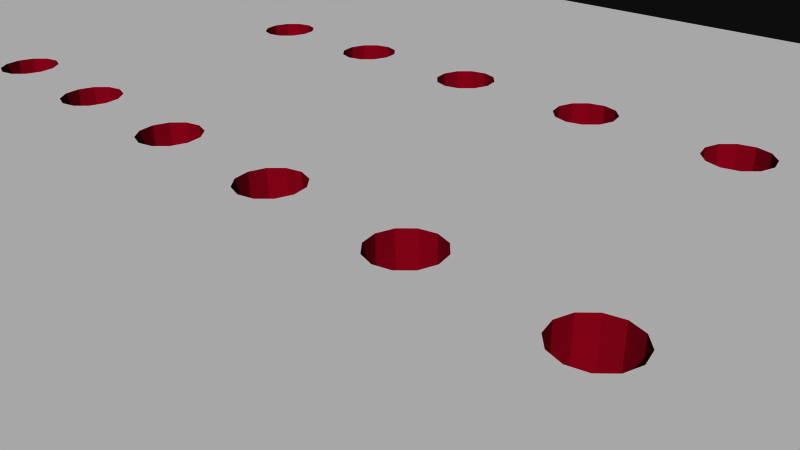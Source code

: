# Source: 9540.blend  (saved by Blender 2.72.0; exported with 4.5.12 LTS)
import bpy
from mathutils import Matrix  # noqa: F401  (used for matrix-valued properties, if any)

bpy.ops.wm.read_factory_settings(use_empty=True)
scene = bpy.context.scene
scene.name = 'Scene'

# ---- collections
col_collection_1 = bpy.data.collections.new('Collection 1'); scene.collection.children.link(col_collection_1)

# ---- materials (node trees are filled in below, after node groups)
mat_board = bpy.data.materials.new('board')
mat_board.alpha_threshold = 0.0
mat_board.use_transparent_shadow = False
mat_board.diffuse_color = (0.5961, 0.01569, 0.1098, 1.0)
mat_board.specular_color = (0.5961, 0.01569, 0.1098)
mat_board.roughness = 0.5
mat_tsilk = bpy.data.materials.new('tsilk')
mat_tsilk.alpha_threshold = 0.0
mat_tsilk.use_transparent_shadow = False
mat_tsilk.diffuse_color = (1.0, 1.0, 1.0, 1.0)
mat_tsilk.specular_color = (0.5961, 0.01569, 0.1098)
mat_tsilk.roughness = 0.5
mat_bsilk = bpy.data.materials.new('bsilk')
mat_bsilk.alpha_threshold = 0.0
mat_bsilk.use_transparent_shadow = False
mat_bsilk.diffuse_color = (1.0, 1.0, 1.0, 1.0)
mat_bsilk.specular_color = (0.5961, 0.01569, 0.1098)
mat_bsilk.roughness = 0.5

# ---- material node trees

# ---- world
world_world = bpy.data.worlds.new('World'); scene.world = world_world
world_world.color = (0.05088, 0.05088, 0.05088)
world_world.use_sun_shadow = False
world_world.sun_shadow_jitter_overblur = 0.0
world_world.cycles.sampling_method = 'MANUAL'
world_world.cycles.sample_map_resolution = 256

# ---- cameras
cam_camera = bpy.data.cameras.new('Camera')
cam_camera.clip_end = 100.0
cam_camera.lens = 35.0
cam_camera.sensor_width = 32.0
cam_camera.sensor_height = 18.0
cam_camera.ortho_scale = 7.314
cam_camera.dof.focus_distance = 0.0
cam_camera.dof.aperture_fstop = 128.0

# ---- meshes
me_l298breakout11 = bpy.data.meshes.new('L298Breakout11')
me_l298breakout11.from_pydata([(-20.32, 10.8, 0.8), (-20.32, -10.8, -0.8), (-20.32, -10.8, 0.8), (-20.32, 10.8, -0.8), (20.32, 10.8, -0.8), (20.32, 10.8, 0.8), (20.32, -10.8, 0.8), (20.32, -10.8, -0.8), (-17.78, 6.604, -0.8), (-18.29, -9.525, -0.8), (-18.61, 6.825, -0.8), (-18.22, -9.271, -0.8), (-18.03, -9.085, -0.8), (-17.78, -9.017, -0.8), (-16.95, 6.825, -0.8), (-17.53, -9.085, -0.8), (-17.34, -9.271, -0.8), (-17.27, -9.525, -0.8), (17.78, 6.604, -0.8), (17.27, -9.525, -0.8), (16.95, 6.825, -0.8), (17.34, -9.271, -0.8), (17.53, -9.085, -0.8), (17.78, -9.017, -0.8), (18.61, 6.825, -0.8), (18.03, -9.085, -0.8), (18.22, -9.271, -0.8), (18.29, -9.525, -0.8), (-19.43, 8.255, -0.8), (-19.21, 9.08, -0.8), (-18.61, 9.685, -0.8), (-17.78, 9.906, -0.8), (-16.95, 9.685, -0.8), (-16.35, 9.08, -0.8), (-16.13, 8.255, -0.8), (-7.62, 4.953, -0.8), (-7.874, 4.885, -0.8), (-8.06, 4.699, -0.8), (-15.68, -9.271, -0.8), (-15.75, -9.525, -0.8), (-15.49, -9.085, -0.8), (-15.24, -9.017, -0.8), (-14.99, -9.085, -0.8), (-14.8, -9.271, -0.8), (-14.73, -9.525, -0.8), (-13.14, -9.271, -0.8), (-13.21, -9.525, -0.8), (-12.95, -9.085, -0.8), (-12.7, -9.017, -0.8), (-12.45, -9.085, -0.8), (-12.26, -9.271, -0.8), (-12.19, -9.525, -0.8), (-8.128, 4.445, -0.8), (-9.398, -0.635, -0.8), (-10.67, -9.525, -0.8), (-10.6, -9.271, -0.8), (-10.41, -9.085, -0.8), (-10.16, -9.017, -0.8), (-9.906, -9.085, -0.8), (-9.72, -9.271, -0.8), (-9.652, -9.525, -0.8), (-9.33, -0.381, -0.8), (-9.144, -0.1951, -0.8), (-8.89, -0.127, -0.8), (-8.636, -0.1951, -0.8), (-8.45, -0.381, -0.8), (-8.382, -0.635, -0.8), (-7.366, 4.885, -0.8), (-7.18, 4.699, -0.8), (-5.08, 4.953, -0.8), (-7.112, 4.445, -0.8), (-5.334, 4.885, -0.8), (-5.52, 4.699, -0.8), (-5.588, 4.445, -0.8), (-6.858, -0.635, -0.8), (-7.112, -9.525, -0.8), (-6.79, -0.381, -0.8), (-6.604, -0.1951, -0.8), (-6.35, -0.127, -0.8), (-6.096, -0.1951, -0.8), (-5.91, -0.381, -0.8), (-5.842, -0.635, -0.8), (-4.826, 4.885, -0.8), (-4.64, 4.699, -0.8), (-4.572, 4.445, -0.8), (-2.54, 4.953, -0.8), (-2.794, 4.885, -0.8), (-2.98, 4.699, -0.8), (-3.048, 4.445, -0.8), (-4.318, -0.635, -0.8), (-4.572, -9.525, -0.8), (-4.25, -0.381, -0.8), (-4.064, -0.1951, -0.8), (-3.81, -0.127, -0.8), (-3.556, -0.1951, -0.8), (-3.37, -0.381, -0.8), (-3.302, -0.635, -0.8), (-2.286, 4.885, -0.8), (-2.1, 4.699, -0.8), (-2.032, 4.445, -0.8), (-0.254, 4.885, -0.8), (-0.4399, 4.699, -0.8), (-0.508, 4.445, -0.8), (-1.778, -0.635, -0.8), (-2.032, -9.525, -0.8), (-1.71, -0.381, -0.8), (-1.524, -0.1951, -0.8), (-1.27, -0.127, -0.8), (-1.016, -0.1951, -0.8), (-0.8301, -0.381, -0.8), (-0.762, -0.635, -0.8), (0.0, 4.953, -0.8), (0.254, 4.885, -0.8), (0.4399, 4.699, -0.8), (0.508, 4.445, -0.8), (2.286, 4.885, -0.8), (2.1, 4.699, -0.8), (2.032, 4.445, -0.8), (0.762, -0.635, -0.8), (0.508, -9.525, -0.8), (0.8301, -0.381, -0.8), (1.016, -0.1951, -0.8), (1.27, -0.127, -0.8), (1.524, -0.1951, -0.8), (1.71, -0.381, -0.8), (1.778, -0.635, -0.8), (2.54, 4.953, -0.8), (16.95, 9.685, -0.8), (2.794, 4.885, -0.8), (2.98, 4.699, -0.8), (3.048, 4.445, -0.8), (4.826, 4.885, -0.8), (4.64, 4.699, -0.8), (4.572, 4.445, -0.8), (3.302, -0.635, -0.8), (3.048, -9.525, -0.8), (3.37, -0.381, -0.8), (3.556, -0.1951, -0.8), (3.81, -0.127, -0.8), (4.064, -0.1951, -0.8), (4.25, -0.381, -0.8), (4.318, -0.635, -0.8), (5.08, 4.953, -0.8), (5.334, 4.885, -0.8), (5.52, 4.699, -0.8), (5.588, 4.445, -0.8), (7.366, 4.885, -0.8), (7.18, 4.699, -0.8), (7.112, 4.445, -0.8), (5.842, -0.635, -0.8), (5.588, -9.525, -0.8), (5.91, -0.381, -0.8), (6.096, -0.1951, -0.8), (6.35, -0.127, -0.8), (6.604, -0.1951, -0.8), (6.79, -0.381, -0.8), (6.858, -0.635, -0.8), (7.62, 4.953, -0.8), (7.874, 4.885, -0.8), (8.06, 4.699, -0.8), (8.128, 4.445, -0.8), (16.35, 9.08, -0.8), (8.45, -0.381, -0.8), (8.382, -0.635, -0.8), (8.128, -9.525, -0.8), (8.636, -0.1951, -0.8), (8.89, -0.127, -0.8), (9.144, -0.1951, -0.8), (9.33, -0.381, -0.8), (9.398, -0.635, -0.8), (9.72, -9.271, -0.8), (9.652, -9.525, -0.8), (9.906, -9.085, -0.8), (10.16, -9.017, -0.8), (10.41, -9.085, -0.8), (10.6, -9.271, -0.8), (10.67, -9.525, -0.8), (16.13, 8.255, -0.8), (12.19, -9.525, -0.8), (12.26, -9.271, -0.8), (12.45, -9.085, -0.8), (12.7, -9.017, -0.8), (12.95, -9.085, -0.8), (13.14, -9.271, -0.8), (13.21, -9.525, -0.8), (14.73, -9.525, -0.8), (14.8, -9.271, -0.8), (14.99, -9.085, -0.8), (15.24, -9.017, -0.8), (15.49, -9.085, -0.8), (15.68, -9.271, -0.8), (15.75, -9.525, -0.8), (17.78, 9.906, -0.8), (18.61, 9.685, -0.8), (19.21, 9.08, -0.8), (19.43, 8.255, -0.8), (-17.78, -10.03, -0.8), (-18.03, -9.965, -0.8), (-18.22, -9.779, -0.8), (-19.21, 7.43, -0.8), (-15.24, -10.03, -0.8), (-17.53, -9.965, -0.8), (-17.34, -9.779, -0.8), (-15.49, -9.965, -0.8), (-15.68, -9.779, -0.8), (-16.35, 7.43, -0.8), (-12.7, -10.03, -0.8), (-14.99, -9.965, -0.8), (-14.8, -9.779, -0.8), (-12.95, -9.965, -0.8), (-13.14, -9.779, -0.8), (-10.16, -10.03, -0.8), (-12.45, -9.965, -0.8), (-12.26, -9.779, -0.8), (-10.41, -9.965, -0.8), (-10.6, -9.779, -0.8), (-7.62, -10.03, -0.8), (-9.906, -9.965, -0.8), (-9.72, -9.779, -0.8), (-7.874, -9.965, -0.8), (-8.06, -9.779, -0.8), (-8.128, -9.525, -0.8), (-9.33, -0.889, -0.8), (-9.144, -1.075, -0.8), (-8.89, -1.143, -0.8), (-8.636, -1.075, -0.8), (-8.45, -0.889, -0.8), (-7.366, -9.965, -0.8), (-5.08, -10.03, -0.8), (-7.18, -9.779, -0.8), (-5.334, -9.965, -0.8), (-5.52, -9.779, -0.8), (-5.588, -9.525, -0.8), (-6.79, -0.889, -0.8), (-6.604, -1.075, -0.8), (-6.35, -1.143, -0.8), (-6.096, -1.075, -0.8), (-5.91, -0.889, -0.8), (-4.826, -9.965, -0.8), (-2.54, -10.03, -0.8), (-4.64, -9.779, -0.8), (-2.794, -9.965, -0.8), (-2.98, -9.779, -0.8), (-3.048, -9.525, -0.8), (-4.25, -0.889, -0.8), (-4.064, -1.075, -0.8), (-3.81, -1.143, -0.8), (-3.556, -1.075, -0.8), (-3.37, -0.889, -0.8), (-2.286, -9.965, -0.8), (0.0, -10.03, -0.8), (-2.1, -9.779, -0.8), (-0.254, -9.965, -0.8), (-0.4399, -9.779, -0.8), (-0.508, -9.525, -0.8), (-1.71, -0.889, -0.8), (-1.524, -1.075, -0.8), (-1.27, -1.143, -0.8), (-1.016, -1.075, -0.8), (-0.8301, -0.889, -0.8), (0.254, -9.965, -0.8), (2.54, -10.03, -0.8), (0.4399, -9.779, -0.8), (2.286, -9.965, -0.8), (2.1, -9.779, -0.8), (2.032, -9.525, -0.8), (0.8301, -0.889, -0.8), (1.016, -1.075, -0.8), (1.27, -1.143, -0.8), (1.524, -1.075, -0.8), (1.71, -0.889, -0.8), (2.794, -9.965, -0.8), (5.08, -10.03, -0.8), (2.98, -9.779, -0.8), (4.826, -9.965, -0.8), (4.64, -9.779, -0.8), (4.572, -9.525, -0.8), (3.37, -0.889, -0.8), (3.556, -1.075, -0.8), (3.81, -1.143, -0.8), (4.064, -1.075, -0.8), (4.25, -0.889, -0.8), (5.334, -9.965, -0.8), (7.62, -10.03, -0.8), (5.52, -9.779, -0.8), (7.366, -9.965, -0.8), (7.18, -9.779, -0.8), (7.112, -9.525, -0.8), (5.91, -0.889, -0.8), (6.096, -1.075, -0.8), (6.35, -1.143, -0.8), (6.604, -1.075, -0.8), (6.79, -0.889, -0.8), (7.874, -9.965, -0.8), (10.16, -10.03, -0.8), (8.06, -9.779, -0.8), (9.906, -9.965, -0.8), (9.72, -9.779, -0.8), (8.45, -0.889, -0.8), (8.636, -1.075, -0.8), (8.89, -1.143, -0.8), (9.144, -1.075, -0.8), (9.33, -0.889, -0.8), (10.41, -9.965, -0.8), (12.7, -10.03, -0.8), (10.6, -9.779, -0.8), (12.45, -9.965, -0.8), (12.26, -9.779, -0.8), (12.95, -9.965, -0.8), (13.14, -9.779, -0.8), (15.24, -10.03, -0.8), (14.99, -9.965, -0.8), (14.8, -9.779, -0.8), (15.49, -9.965, -0.8), (15.68, -9.779, -0.8), (17.53, -9.965, -0.8), (17.34, -9.779, -0.8), (16.35, 7.43, -0.8), (17.78, -10.03, -0.8), (18.03, -9.965, -0.8), (18.22, -9.779, -0.8), (19.21, 7.43, -0.8), (7.18, 4.191, -0.8), (7.18, -9.271, -0.8), (7.366, 4.005, -0.8), (7.366, -9.085, -0.8), (7.62, 3.937, -0.8), (7.62, -9.017, -0.8), (7.874, 4.005, -0.8), (7.874, -9.085, -0.8), (8.06, 4.191, -0.8), (8.06, -9.271, -0.8), (4.64, 4.191, -0.8), (4.64, -9.271, -0.8), (4.826, 4.005, -0.8), (4.826, -9.085, -0.8), (5.08, 3.937, -0.8), (5.08, -9.017, -0.8), (5.334, 4.005, -0.8), (5.334, -9.085, -0.8), (5.52, 4.191, -0.8), (5.52, -9.271, -0.8), (2.1, 4.191, -0.8), (2.1, -9.271, -0.8), (2.286, 4.005, -0.8), (2.286, -9.085, -0.8), (2.54, 3.937, -0.8), (2.54, -9.017, -0.8), (2.794, 4.005, -0.8), (2.794, -9.085, -0.8), (2.98, 4.191, -0.8), (2.98, -9.271, -0.8), (-0.4399, 4.191, -0.8), (-0.4399, -9.271, -0.8), (-0.254, 4.005, -0.8), (-0.254, -9.085, -0.8), (0.0, 3.937, -0.8), (0.0, -9.017, -0.8), (0.254, 4.005, -0.8), (0.254, -9.085, -0.8), (0.4399, 4.191, -0.8), (0.4399, -9.271, -0.8), (-2.98, 4.191, -0.8), (-2.98, -9.271, -0.8), (-2.794, 4.005, -0.8), (-2.794, -9.085, -0.8), (-2.54, 3.937, -0.8), (-2.54, -9.017, -0.8), (-2.286, 4.005, -0.8), (-2.286, -9.085, -0.8), (-2.1, 4.191, -0.8), (-2.1, -9.271, -0.8), (-5.52, 4.191, -0.8), (-5.52, -9.271, -0.8), (-5.334, 4.005, -0.8), (-5.334, -9.085, -0.8), (-5.08, 3.937, -0.8), (-5.08, -9.017, -0.8), (-4.826, 4.005, -0.8), (-4.826, -9.085, -0.8), (-4.64, 4.191, -0.8), (-4.64, -9.271, -0.8), (-8.06, 4.191, -0.8), (-8.06, -9.271, -0.8), (-7.874, 4.005, -0.8), (-7.874, -9.085, -0.8), (-7.62, 3.937, -0.8), (-7.62, -9.017, -0.8), (-7.366, 4.005, -0.8), (-7.366, -9.085, -0.8), (-7.18, 4.191, -0.8), (-7.18, -9.271, -0.8), (-19.21, 7.43, 0.8), (-19.43, 8.255, 0.8), (-16.95, 9.685, 0.8), (-17.78, 9.906, 0.8), (-18.61, 6.825, 0.8), (-16.35, 9.08, 0.8), (-17.78, 6.604, 0.8), (-16.95, 6.825, 0.8), (-19.21, 9.08, 0.8), (-18.61, 9.685, 0.8), (-16.13, 8.255, 0.8), (5.588, -9.525, 0.8), (5.52, -9.779, 0.8), (5.334, -9.965, 0.8), (5.08, -10.03, 0.8), (4.826, -9.965, 0.8), (4.64, -9.779, 0.8), (4.572, -9.525, 0.8), (4.64, -9.271, 0.8), (4.826, -9.085, 0.8), (5.08, -9.017, 0.8), (5.334, -9.085, 0.8), (5.52, -9.271, 0.8), (-9.72, -9.271, 0.8), (-9.652, -9.525, 0.8), (-9.72, -9.779, 0.8), (-9.906, -9.965, 0.8), (-10.16, -10.03, 0.8), (-10.41, -9.965, 0.8), (-10.6, -9.779, 0.8), (-10.67, -9.525, 0.8), (-10.6, -9.271, 0.8), (-10.41, -9.085, 0.8), (-10.16, -9.017, 0.8), (-9.906, -9.085, 0.8), (-7.366, -9.085, 0.8), (-7.18, -9.271, 0.8), (-7.112, -9.525, 0.8), (-7.18, -9.779, 0.8), (-7.366, -9.965, 0.8), (-7.62, -10.03, 0.8), (-7.874, -9.965, 0.8), (-8.06, -9.779, 0.8), (-8.128, -9.525, 0.8), (-8.06, -9.271, 0.8), (-7.874, -9.085, 0.8), (-7.62, -9.017, 0.8), (-14.73, -9.525, 0.8), (-14.8, -9.779, 0.8), (-14.99, -9.965, 0.8), (-15.24, -10.03, 0.8), (-15.49, -9.965, 0.8), (-15.68, -9.779, 0.8), (-15.75, -9.525, 0.8), (-15.68, -9.271, 0.8), (-15.49, -9.085, 0.8), (-15.24, -9.017, 0.8), (-14.99, -9.085, 0.8), (-12.26, -9.271, 0.8), (-12.19, -9.525, 0.8), (-14.8, -9.271, 0.8), (-12.26, -9.779, 0.8), (-12.45, -9.965, 0.8), (-12.7, -10.03, 0.8), (-12.95, -9.965, 0.8), (-13.14, -9.779, 0.8), (-13.21, -9.525, 0.8), (-13.14, -9.271, 0.8), (-12.95, -9.085, 0.8), (-12.7, -9.017, 0.8), (-12.45, -9.085, 0.8), (-8.636, -0.1951, 0.8), (-8.45, -0.381, 0.8), (-7.18, 4.699, 0.8), (-7.112, 4.445, 0.8), (-8.382, -0.635, 0.8), (-5.842, -0.635, 0.8), (-5.91, -0.889, 0.8), (-6.096, -1.075, 0.8), (-6.35, -1.143, 0.8), (-6.604, -1.075, 0.8), (-6.79, -0.889, 0.8), (-6.858, -0.635, 0.8), (-6.79, -0.381, 0.8), (-6.604, -0.1951, 0.8), (-6.35, -0.127, 0.8), (-6.096, -0.1951, 0.8), (-5.91, -0.381, 0.8), (-7.18, 4.191, 0.8), (-7.366, 4.005, 0.8), (-7.62, 3.937, 0.8), (-7.874, 4.005, 0.8), (-8.06, 4.191, 0.8), (-8.128, 4.445, 0.8), (-8.06, 4.699, 0.8), (-7.874, 4.885, 0.8), (-7.62, 4.953, 0.8), (-7.366, 4.885, 0.8), (-8.45, -0.889, 0.8), (-8.636, -1.075, 0.8), (-8.89, -1.143, 0.8), (-9.144, -1.075, 0.8), (-9.33, -0.889, 0.8), (-9.398, -0.635, 0.8), (-9.33, -0.381, 0.8), (-9.144, -0.1951, 0.8), (-8.89, -0.127, 0.8), (4.572, 4.445, 0.8), (4.64, 4.699, 0.8), (13.21, -9.525, 0.8), (13.14, -9.779, 0.8), (5.08, 3.937, 0.8), (5.334, 4.005, 0.8), (4.826, 4.885, 0.8), (5.588, 4.445, 0.8), (5.52, 4.191, 0.8), (6.35, -0.127, 0.8), (6.096, -0.1951, 0.8), (4.826, 4.005, 0.8), (12.7, -10.03, 0.8), (12.95, -9.965, 0.8), (6.604, -0.1951, 0.8), (4.64, 4.191, 0.8), (6.79, -0.381, 0.8), (6.858, -0.635, 0.8), (12.45, -9.085, 0.8), (12.26, -9.271, 0.8), (5.08, 4.953, 0.8), (5.334, 4.885, 0.8), (12.95, -9.085, 0.8), (12.7, -9.017, 0.8), (12.45, -9.965, 0.8), (13.14, -9.271, 0.8), (6.79, -0.889, 0.8), (6.604, -1.075, 0.8), (6.35, -1.143, 0.8), (6.096, -1.075, 0.8), (5.91, -0.889, 0.8), (5.842, -0.635, 0.8), (5.91, -0.381, 0.8), (12.19, -9.525, 0.8), (12.26, -9.779, 0.8), (5.52, 4.699, 0.8), (0.0, -10.03, 0.8), (0.254, -9.965, 0.8), (-3.81, -0.127, 0.8), (-4.064, -0.1951, 0.8), (-3.556, -0.1951, 0.8), (-3.37, -0.381, 0.8), (17.53, -9.085, 0.8), (17.34, -9.271, 0.8), (-2.54, -10.03, 0.8), (-2.286, -9.965, 0.8), (-2.032, -9.525, 0.8), (-2.1, -9.779, 0.8), (-2.98, -9.779, 0.8), (-3.048, -9.525, 0.8), (17.27, -9.525, 0.8), (15.24, -9.017, 0.8), (14.99, -9.085, 0.8), (15.49, -9.085, 0.8), (15.68, -9.271, 0.8), (14.8, -9.271, 0.8), (14.73, -9.525, 0.8), (-4.64, -9.271, 0.8), (-4.572, -9.525, 0.8), (-2.1, -9.271, 0.8), (15.75, -9.525, 0.8), (15.68, -9.779, 0.8), (15.49, -9.965, 0.8), (15.24, -10.03, 0.8), (14.99, -9.965, 0.8), (18.03, -9.965, 0.8), (18.22, -9.779, 0.8), (18.29, -9.525, 0.8), (7.112, -9.525, 0.8), (7.18, -9.271, 0.8), (9.398, -0.635, 0.8), (9.33, -0.889, 0.8), (7.62, -9.017, 0.8), (7.366, -9.085, 0.8), (9.144, -1.075, 0.8), (7.874, -9.085, 0.8), (8.89, -1.143, 0.8), (8.06, -9.271, 0.8), (8.636, -1.075, 0.8), (8.45, -0.889, 0.8), (2.98, -9.271, 0.8), (3.048, -9.525, 0.8), (8.382, -0.635, 0.8), (2.794, -9.085, 0.8), (7.18, -9.779, 0.8), (8.45, -0.381, 0.8), (8.128, -9.525, 0.8), (8.06, -9.779, 0.8), (8.636, -0.1951, 0.8), (7.874, -9.965, 0.8), (8.89, -0.127, 0.8), (7.62, -10.03, 0.8), (9.144, -0.1951, 0.8), (7.366, -9.965, 0.8), (9.33, -0.381, 0.8), (2.1, -9.779, 0.8), (2.032, -9.525, 0.8), (2.286, -9.965, 0.8), (2.1, -9.271, 0.8), (2.286, -9.085, 0.8), (2.54, -9.017, 0.8), (8.128, 4.445, 0.8), (8.06, 4.191, 0.8), (7.874, 4.005, 0.8), (7.62, 3.937, 0.8), (18.22, -9.271, 0.8), (2.54, -10.03, 0.8), (0.0, -9.017, 0.8), (-0.254, -9.085, 0.8), (0.254, -9.085, 0.8), (0.4399, -9.271, 0.8), (7.366, 4.005, 0.8), (7.18, 4.191, 0.8), (7.112, 4.445, 0.8), (2.98, -9.779, 0.8), (7.18, 4.699, 0.8), (2.794, -9.965, 0.8), (7.366, 4.885, 0.8), (7.62, 4.953, 0.8), (0.4399, -9.779, 0.8), (-0.254, -9.965, 0.8), (7.874, 4.885, 0.8), (-0.4399, -9.779, 0.8), (8.06, 4.699, 0.8), (-0.508, -9.525, 0.8), (-0.4399, -9.271, 0.8), (-2.98, -9.271, 0.8), (-2.794, -9.085, 0.8), (-2.286, -9.085, 0.8), (-2.54, -9.017, 0.8), (4.318, -0.635, 0.8), (4.25, -0.889, 0.8), (17.78, -9.017, 0.8), (4.064, -1.075, 0.8), (3.81, -1.143, 0.8), (0.508, -9.525, 0.8), (3.556, -1.075, 0.8), (3.37, -0.889, 0.8), (-2.794, -9.965, 0.8), (3.302, -0.635, 0.8), (3.37, -0.381, 0.8), (3.556, -0.1951, 0.8), (-4.64, 4.699, 0.8), (-4.572, 4.445, 0.8), (-3.302, -0.635, 0.8), (-4.25, -0.381, 0.8), (-4.318, -0.635, 0.8), (-4.25, -0.889, 0.8), (-4.064, -1.075, 0.8), (-3.81, -1.143, 0.8), (-3.556, -1.075, 0.8), (-3.37, -0.889, 0.8), (-4.64, 4.191, 0.8), (3.81, -0.127, 0.8), (4.064, -0.1951, 0.8), (-4.826, 4.005, 0.8), (-5.08, 3.937, 0.8), (-5.334, 4.005, 0.8), (-5.52, 4.191, 0.8), (-5.588, 4.445, 0.8), (18.03, -9.085, 0.8), (-5.52, 4.699, 0.8), (-5.334, 4.885, 0.8), (-5.08, 4.953, 0.8), (-4.826, 4.885, 0.8), (-4.64, -9.779, 0.8), (-4.826, -9.965, 0.8), (4.25, -0.381, 0.8), (-5.08, -10.03, 0.8), (-5.334, -9.965, 0.8), (-5.52, -9.779, 0.8), (-5.588, -9.525, 0.8), (-5.52, -9.271, 0.8), (-5.334, -9.085, 0.8), (-5.08, -9.017, 0.8), (-4.826, -9.085, 0.8), (2.032, 4.445, 0.8), (2.1, 4.191, 0.8), (2.286, 4.005, 0.8), (2.54, 3.937, 0.8), (2.794, 4.005, 0.8), (2.98, 4.191, 0.8), (3.048, 4.445, 0.8), (-0.508, 4.445, 0.8), (-0.4399, 4.191, 0.8), (-0.254, 4.005, 0.8), (0.0, 3.937, 0.8), (0.254, 4.005, 0.8), (0.4399, 4.191, 0.8), (0.508, 4.445, 0.8), (-3.048, 4.445, 0.8), (-2.98, 4.191, 0.8), (-2.794, 4.005, 0.8), (-2.54, 3.937, 0.8), (-2.286, 4.005, 0.8), (-2.1, 4.191, 0.8), (-2.032, 4.445, 0.8), (-18.29, -9.525, 0.8), (-18.22, -9.271, 0.8), (-18.03, -9.085, 0.8), (-17.78, -9.017, 0.8), (-17.53, -9.085, 0.8), (-17.34, -9.271, 0.8), (-17.27, -9.525, 0.8), (-18.22, -9.779, 0.8), (-18.03, -9.965, 0.8), (-17.78, -10.03, 0.8), (-17.53, -9.965, 0.8), (-17.34, -9.779, 0.8), (-16.35, 7.43, 0.8), (-1.778, -0.635, 0.8), (-1.71, -0.889, 0.8), (-1.524, -1.075, 0.8), (-1.27, -1.143, 0.8), (-1.016, -1.075, 0.8), (-0.8301, -0.889, 0.8), (-0.762, -0.635, 0.8), (0.762, -0.635, 0.8), (0.8301, -0.889, 0.8), (1.016, -1.075, 0.8), (1.27, -1.143, 0.8), (1.524, -1.075, 0.8), (1.71, -0.889, 0.8), (1.778, -0.635, 0.8), (10.16, -10.03, 0.8), (9.906, -9.965, 0.8), (9.72, -9.779, 0.8), (9.652, -9.525, 0.8), (10.41, -9.965, 0.8), (10.6, -9.779, 0.8), (10.67, -9.525, 0.8), (14.8, -9.779, 0.8), (17.53, -9.965, 0.8), (17.34, -9.779, 0.8), (16.13, 8.255, 0.8), (16.35, 7.43, 0.8), (16.95, 6.825, 0.8), (17.78, -10.03, 0.8), (18.61, 6.825, 0.8), (19.21, 7.43, 0.8), (19.43, 8.255, 0.8), (-2.54, 4.953, 0.8), (-2.794, 4.885, 0.8), (-2.98, 4.699, 0.8), (-2.286, 4.885, 0.8), (-2.1, 4.699, 0.8), (-0.254, 4.885, 0.8), (-0.4399, 4.699, 0.8), (-1.71, -0.381, 0.8), (-1.524, -0.1951, 0.8), (-1.27, -0.127, 0.8), (-1.016, -0.1951, 0.8), (-0.8301, -0.381, 0.8), (0.0, 4.953, 0.8), (0.254, 4.885, 0.8), (0.4399, 4.699, 0.8), (2.286, 4.885, 0.8), (2.1, 4.699, 0.8), (0.8301, -0.381, 0.8), (1.016, -0.1951, 0.8), (1.27, -0.127, 0.8), (1.524, -0.1951, 0.8), (1.71, -0.381, 0.8), (2.54, 4.953, 0.8), (16.95, 9.685, 0.8), (2.794, 4.885, 0.8), (2.98, 4.699, 0.8), (16.35, 9.08, 0.8), (9.72, -9.271, 0.8), (9.906, -9.085, 0.8), (10.16, -9.017, 0.8), (10.41, -9.085, 0.8), (10.6, -9.271, 0.8), (17.78, 9.906, 0.8), (18.61, 9.685, 0.8), (19.21, 9.08, 0.8), (17.78, 6.604, 0.8)], [], [(744, 98, 99, 695), (52, 485, 484, 382), (209, 206, 207, 208, 44, 210), (12, 698, 697, 11), (574, 571, 327, 329), (394, 395, 31, 32), (768, 767, 170, 172), (558, 371, 104, 545), (3, 31, 30, 29, 28, 1), (635, 633, 279, 278), (332, 514, 510, 334), (730, 563, 311, 312), (740, 741, 86, 85), (750, 749, 107, 108), (616, 614, 147, 146), (30, 401, 400, 29), (711, 712, 257, 256), (659, 737, 775, 549, 542, 541, 631), (253, 621, 619, 252), (199, 392, 396, 10), (123, 122, 121, 120, 118, 114, 113, 112, 111, 100, 101, 99, 98, 97, 85, 86, 87, 84, 83, 82, 69, 71, 72, 73, 70, 68, 4, 7, 318, 319, 320, 27, 26, 25, 23, 22, 21, 19, 191, 190, 189, 188, 187, 186, 185, 312, 311, 310, 184, 183, 182, 181, 180, 179, 177, 317, 20, 18, 24, 321, 195, 194, 193, 192, 127, 129, 128, 126, 115, 116, 117, 342, 344, 346, 348, 350, 349, 347, 345, 343, 265, 268, 269, 270, 125, 124), (384, 386, 388, 389, 387, 385, 383, 221, 224, 225, 226, 66, 65, 64, 63, 62, 61, 53, 54, 215, 214, 211, 206, 212, 213, 51, 52, 382), (178, 532, 533, 307), (162, 584, 581, 163), (732, 731, 315, 316), (105, 747, 709, 103), (699, 698, 12, 13), (687, 360, 358, 686), (738, 321, 24, 737), (163, 581, 578, 298), (547, 548, 650, 649, 648, 647, 646, 645, 644, 538, 537, 539, 540, 643, 689, 742, 741, 740, 642, 651, 654, 655, 656, 657, 658, 468, 469, 670, 671, 672, 673, 674, 556, 557, 664, 665, 667, 668, 669, 429, 430, 431, 432, 433, 434, 435, 436, 437, 438, 427, 428, 481, 482, 483, 484, 485, 496, 497, 498, 463, 464, 467, 490, 491, 492, 493, 494, 495, 423, 424, 425, 426, 415, 416, 417, 418, 419, 420, 421, 451, 453, 454, 455, 456, 457, 458, 439, 440, 441, 442, 443, 444, 445, 446, 447, 448, 449, 486, 487, 402, 708, 399, 398, 396, 392, 696, 697, 698, 699, 700, 701, 702, 707, 706, 705, 704, 703, 2, 6, 502, 512, 511, 523, 533, 532, 518, 517, 522, 521, 524, 501, 563, 730, 555, 554, 551, 550, 552, 553, 733, 766, 584, 587, 589, 591, 593, 569, 767, 768, 769, 770, 771, 729, 728, 727, 723, 585, 586, 588, 590, 403, 404, 405, 406, 580, 613, 615, 605, 596, 594, 595, 721, 720, 719, 718, 717, 716, 757, 758, 759, 760, 761, 722, 675, 756, 755, 762, 764, 763, 772, 5, 695, 745, 752, 753, 754, 688, 687, 686, 685, 684, 683, 682, 715, 714, 713, 623, 624, 607, 606, 608, 609, 634, 618, 536, 535, 544, 543, 637), (511, 512, 308, 304), (684, 685, 356, 354), (177, 733, 734, 317), (352, 354, 353, 254, 259, 110, 109, 108, 107, 102), (160, 159, 158, 157, 146, 147, 148, 149, 288, 289, 290, 291, 292, 156, 287, 150, 341, 339, 337, 335, 333, 276, 141, 140, 133, 332, 334, 336, 338, 340, 145, 144, 143, 142, 131, 127, 161, 174, 173, 172, 170, 171, 301, 302, 169, 168, 167, 166, 165, 162, 163, 164, 331, 329, 328, 330), (433, 432, 216, 219), (694, 370, 368, 693), (510, 503, 336, 334), (429, 75, 229, 430), (611, 610, 324, 322), (115, 755, 756, 116), (322, 324, 326, 328, 329, 327, 325, 323, 287, 156, 155, 154, 153, 152, 151, 149, 148), (722, 125, 270, 721), (572, 568, 323, 325), (663, 82, 83, 641), (693, 692, 691, 690, 689, 643, 650, 548, 625, 626, 628, 627, 558, 545, 546, 544, 535, 619, 621, 623, 713, 712, 711, 710, 709, 747, 748, 749, 750, 751, 715, 682, 746, 745, 695, 694), (604, 659, 25, 26), (38, 446, 445, 39), (444, 443, 203, 204), (74, 474, 473, 233), (663, 662, 69, 82), (11, 697, 696, 9), (553, 552, 189, 190), (539, 537, 93, 94), (629, 141, 281, 630), (88, 689, 690, 362), (643, 96, 248, 650), (674, 673, 377, 379), (630, 281, 280, 632), (222, 494, 493, 223), (583, 592, 285, 286), (533, 523, 306, 307), (9, 696, 703, 198), (773, 772, 192, 193), (653, 652, 138, 139), (345, 598, 597, 343), (147, 614, 612, 148), (62, 497, 496, 61), (365, 626, 625, 363), (116, 756, 675, 117), (221, 435, 434, 220), (652, 640, 137, 138), (426, 425, 57, 58), (634, 119, 262, 618), (534, 144, 145, 506), (673, 672, 375, 377), (537, 538, 92, 93), (437, 436, 383, 385), (117, 675, 676, 342), (420, 419, 211, 214), (454, 453, 213, 212), (353, 624, 623, 254), (688, 114, 360, 687), (590, 588, 293, 283), (448, 447, 40, 41), (604, 26, 27, 566), (342, 676, 677, 344), (265, 595, 594, 264), (482, 481, 388, 386), (463, 498, 63, 64), (516, 156, 292, 525), (397, 33, 34, 402), (72, 660, 658, 73), (449, 42, 43, 452), (413, 412, 337, 339), (255, 710, 711, 256), (343, 597, 595, 265), (133, 499, 514, 332), (395, 401, 30, 31), (761, 124, 125, 722), (618, 262, 260, 536), (28, 393, 392, 199), (571, 572, 325, 327), (524, 521, 182, 183), (576, 331, 164, 585), (566, 27, 320, 565), (762, 755, 115, 126), (100, 745, 746, 101), (596, 605, 261, 263), (488, 487, 36, 35), (743, 97, 98, 744), (535, 536, 260, 250), (715, 110, 259, 714), (685, 686, 358, 356), (617, 616, 146, 157), (449, 448, 41, 42), (642, 84, 380, 651), (398, 399, 14, 8), (602, 601, 330, 328), (648, 649, 247, 246), (543, 544, 249, 239), (134, 638, 636, 277), (753, 752, 111, 112), (434, 433, 219, 220), (546, 251, 249, 544), (637, 543, 239, 241), (185, 555, 730, 312), (87, 742, 689, 88), (467, 66, 226, 490), (424, 423, 55, 56), (427, 438, 387, 389), (450, 462, 49, 50), (627, 369, 371, 558), (627, 628, 367, 369), (551, 554, 186, 187), (608, 359, 361, 609), (242, 547, 637, 241), (428, 391, 75, 429), (702, 17, 202, 707), (668, 667, 228, 230), (508, 509, 152, 153), (103, 709, 710, 255), (739, 195, 321, 738), (550, 551, 187, 188), (171, 726, 725, 297), (479, 80, 81, 468), (704, 705, 196, 197), (477, 476, 77, 78), (352, 683, 684, 354), (472, 471, 235, 234), (462, 461, 48, 49), (362, 690, 691, 364), (427, 389, 391, 428), (478, 477, 78, 79), (628, 626, 365, 367), (151, 531, 530, 149), (701, 700, 15, 16), (592, 590, 283, 285), (579, 351, 135, 580), (540, 95, 96, 643), (582, 599, 347, 349), (724, 723, 294, 296), (131, 505, 500, 132), (55, 423, 422, 54), (275, 408, 407, 274), (578, 577, 299, 298), (399, 708, 205, 14), (526, 525, 292, 291), (120, 757, 716, 118), (524, 183, 184, 501), (432, 431, 227, 216), (102, 682, 683, 352), (650, 248, 247, 649), (421, 420, 214, 215), (461, 460, 47, 48), (375, 672, 671, 373), (412, 411, 335, 337), (752, 745, 100, 111), (631, 541, 22, 23), (680, 350, 348, 679), (659, 631, 23, 25), (6, 2, 1, 7), (19, 549, 732, 316), (170, 767, 726, 171), (541, 542, 21, 22), (383, 436, 435, 221), (678, 679, 348, 346), (440, 208, 207, 441), (243, 548, 547, 242), (609, 361, 119, 634), (40, 447, 446, 38), (76, 475, 474, 74), (750, 108, 109, 751), (127, 763, 766, 161), (396, 398, 8, 10), (478, 79, 80, 479), (132, 500, 499, 133), (773, 193, 194, 774), (480, 390, 388, 481), (691, 692, 366, 364), (489, 67, 68, 465), (580, 135, 273, 613), (121, 758, 757, 120), (599, 598, 345, 347), (771, 770, 174, 175), (89, 645, 646, 244), (520, 519, 142, 143), (564, 565, 320, 319), (498, 497, 62, 63), (613, 273, 271, 615), (575, 573, 301, 300), (442, 441, 207, 200), (45, 459, 458, 46), (46, 458, 457, 210), (605, 615, 271, 261), (731, 736, 318, 315), (653, 139, 140, 666), (749, 748, 106, 107), (529, 528, 289, 288), (413, 339, 341, 414), (438, 437, 385, 387), (764, 762, 126, 128), (4, 5, 6, 7), (317, 734, 735, 20), (71, 661, 660, 72), (419, 418, 217, 211), (372, 657, 656, 374), (562, 561, 313, 310), (641, 83, 84, 642), (186, 554, 555, 185), (705, 706, 201, 196), (515, 513, 154, 155), (587, 584, 162, 165), (37, 486, 485, 52), (277, 636, 635, 278), (136, 639, 638, 134), (489, 488, 35, 67), (468, 81, 237, 469), (465, 68, 70, 466), (754, 113, 114, 688), (528, 527, 290, 289), (233, 473, 472, 234), (725, 724, 296, 297), (603, 602, 328, 326), (769, 768, 172, 173), (333, 410, 409, 276), (335, 411, 410, 333), (77, 476, 475, 76), (735, 775, 18, 20), (751, 109, 110, 715), (520, 143, 144, 534), (395, 394, 397, 402, 487, 488, 489, 465, 466, 480, 481, 428, 429, 669, 670, 469, 470, 471, 472, 473, 474, 475, 476, 477, 478, 479, 468, 658, 660, 661, 662, 663, 641, 642, 740, 743, 744, 695, 5, 0, 2, 703, 696, 392, 393, 400, 401), (149, 530, 529, 288), (179, 518, 532, 178), (264, 594, 596, 263), (753, 112, 113, 754), (606, 607, 355, 357), (565, 564, 736, 731, 732, 549, 775, 735, 734, 733, 553, 559, 560, 561, 562, 563, 501, 502, 6, 5, 772, 773, 774, 739, 738, 737, 659, 604, 566), (743, 740, 85, 97), (718, 719, 268, 267), (452, 43, 44, 439), (772, 763, 127, 192), (276, 409, 408, 275), (553, 190, 191, 559), (681, 130, 350, 680), (0, 3, 1, 2), (404, 284, 282, 405), (593, 591, 167, 168), (608, 606, 357, 359), (588, 586, 295, 293), (700, 699, 13, 15), (137, 640, 639, 136), (770, 769, 173, 174), (416, 60, 218, 417), (509, 531, 151, 152), (410, 411, 412, 413, 504, 503, 510, 514, 499, 629, 630, 409), (619, 535, 250, 252), (714, 259, 258, 713), (760, 759, 122, 123), (764, 128, 129, 765), (729, 176, 305, 728), (774, 194, 195, 739), (161, 766, 733, 177), (244, 646, 647, 245), (760, 123, 124, 761), (561, 560, 314, 313), (589, 587, 165, 166), (556, 381, 90, 557), (355, 607, 624, 353), (406, 405, 282, 272), (73, 658, 657, 372), (568, 572, 610, 611, 612, 516, 525, 567), (622, 620, 158, 159), (21, 542, 549, 19), (86, 741, 742, 87), (81, 73, 372, 374, 375, 373, 232, 237), (571, 574, 576, 585, 723, 724, 725, 726, 767, 569, 570, 573, 575, 577, 578, 581, 584, 766, 763, 764, 765, 681, 680, 679, 678, 677, 676, 675, 722, 721, 595, 597, 598, 599, 582, 579, 580, 406, 407, 408, 409, 630, 632, 633, 635, 636, 638, 639, 640, 652, 653, 666, 629, 499, 500, 505, 519, 520, 534, 506, 507, 504, 413, 414, 403, 590, 592, 583, 567, 525, 526, 527, 528, 529, 530, 531, 509, 508, 513, 515, 516, 612, 614, 616, 617, 620, 622, 600, 601, 602, 603, 610, 572), (95, 94, 93, 92, 91, 89, 88, 362, 364, 366, 368, 369, 367, 365, 363, 243, 248, 96), (484, 483, 384, 382), (11, 9, 10, 8, 14, 13, 12), (527, 526, 291, 290), (91, 644, 645, 89), (493, 492, 224, 223), (655, 654, 378, 376), (198, 703, 704, 197), (394, 32, 33, 397), (403, 150, 284, 404), (457, 456, 209, 210), (503, 504, 338, 336), (610, 603, 326, 324), (633, 632, 280, 279), (483, 482, 386, 384), (557, 90, 240, 664), (559, 191, 314, 560), (461, 462, 450, 451, 421, 422, 423, 495, 496, 485, 486, 449, 452, 439, 458, 459, 460), (507, 340, 338, 504), (402, 34, 205, 708), (61, 496, 495, 53), (585, 164, 295, 586), (552, 550, 188, 189), (512, 502, 309, 308), (582, 349, 351, 579), (492, 491, 225, 224), (667, 665, 238, 228), (775, 737, 24, 18), (573, 570, 302, 301), (723, 727, 303, 294), (759, 758, 121, 122), (719, 720, 269, 268), (727, 728, 305, 303), (591, 589, 166, 167), (377, 375, 374, 376, 378, 380, 84, 87, 88, 89, 244, 245, 246, 247, 248, 243, 242, 241, 239, 249, 251, 104, 371, 369, 368, 370, 99, 101, 102, 107, 106, 105, 103, 255, 256, 257, 258, 259, 254, 253, 252, 250, 260, 262, 119, 361, 359, 357, 355, 353, 354, 356, 358, 360, 114, 118, 266, 267, 268, 265, 264, 263, 261, 271, 273, 135, 351, 349, 350, 130, 129, 127, 131, 132, 133, 140, 139, 138, 137, 136, 134, 277, 278, 279, 280, 281, 141, 276, 275, 274, 272, 282, 284, 150, 287, 286, 285, 283, 293, 295, 164, 163, 298, 299, 300, 301, 171, 297, 296, 294, 303, 305, 176, 175, 174, 161, 177, 179, 178, 307, 306, 304, 308, 309, 184, 310, 313, 314, 191, 19, 316, 315, 318, 7, 1, 28, 199, 10, 9, 198, 197, 196, 201, 202, 17, 16, 15, 13, 14, 205, 34, 33, 32, 31, 3, 4, 68, 67, 35, 36, 37, 52, 51, 50, 49, 48, 47, 45, 46, 210, 44, 43, 42, 41, 40, 38, 39, 204, 203, 200, 207, 206, 211, 217, 218, 60, 59, 58, 57, 56, 55, 54, 53, 222, 223, 224, 221, 220, 219, 216, 227, 229, 75, 391, 389, 388, 390, 70, 73, 81, 80, 79, 78, 77, 76, 74, 233, 234, 235, 236, 237, 232, 231, 230, 228, 238, 240, 90, 381, 379), (232, 670, 669, 231), (515, 155, 156, 516), (456, 455, 206, 209), (455, 454, 212, 206), (450, 50, 51, 451), (451, 51, 213, 453), (517, 518, 179, 180), (415, 59, 60, 416), (39, 445, 444, 204), (721, 270, 269, 720), (266, 717, 718, 267), (521, 522, 181, 182), (118, 716, 717, 266), (545, 104, 251, 546), (287, 567, 583, 286), (647, 648, 246, 245), (466, 70, 390, 480), (664, 240, 238, 665), (519, 505, 131, 142), (53, 495, 494, 222), (569, 169, 302, 570), (593, 168, 169, 569), (106, 748, 747, 105), (522, 517, 180, 181), (539, 94, 95, 540), (460, 459, 45, 47), (443, 442, 200, 203), (487, 486, 37, 36), (662, 661, 71, 69), (765, 129, 130, 681), (471, 470, 236, 235), (501, 184, 309, 502), (463, 64, 65, 464), (464, 65, 66, 467), (407, 406, 272, 274), (651, 380, 378, 654), (622, 159, 160, 600), (771, 175, 176, 729), (0, 5, 4, 3), (563, 562, 310, 311), (712, 713, 258, 257), (736, 564, 319, 318), (439, 44, 208, 440), (620, 617, 157, 158), (674, 379, 381, 556), (692, 693, 368, 366), (415, 426, 58, 59), (231, 669, 668, 230), (92, 538, 644, 91), (695, 99, 370, 694), (323, 568, 567, 287), (577, 575, 300, 299), (418, 417, 218, 217), (148, 612, 611, 322), (29, 400, 393, 28), (54, 422, 421, 215), (701, 16, 17, 702), (523, 511, 304, 306), (666, 140, 141, 629), (469, 237, 236, 470), (414, 341, 150, 403), (101, 746, 682, 102), (490, 226, 225, 491), (706, 707, 202, 201), (506, 145, 340, 507), (373, 671, 670, 232), (254, 623, 621, 253), (513, 508, 153, 154), (677, 678, 346, 344), (430, 229, 227, 431), (363, 625, 548, 243), (425, 424, 56, 57), (576, 574, 329, 331), (600, 160, 330, 601), (656, 655, 376, 374)])
me_l298breakout11.polygons.foreach_set('material_index', [0, 0, 2, 0, 0, 0, 0, 0, 2, 0, 0, 0, 0, 0, 0, 0, 0, 1, 0, 0, 2, 2, 0, 0, 0, 0, 0, 0, 0, 0, 1, 0, 0, 0, 2, 2, 0, 0, 0, 0, 0, 0, 2, 0, 0, 0, 1, 0, 0, 0, 0, 0, 0, 0, 0, 0, 0, 0, 0, 0, 0, 0, 0, 0, 0, 0, 0, 0, 0, 0, 0, 0, 0, 0, 0, 0, 0, 0, 0, 0, 0, 0, 0, 0, 0, 0, 0, 0, 0, 0, 0, 0, 0, 0, 0, 0, 0, 0, 0, 0, 0, 0, 0, 0, 0, 0, 0, 0, 0, 0, 0, 0, 0, 0, 0, 0, 0, 0, 0, 0, 0, 0, 0, 0, 0, 0, 0, 0, 0, 0, 0, 0, 0, 0, 0, 0, 0, 0, 0, 0, 0, 0, 0, 0, 0, 0, 0, 0, 0, 0, 0, 0, 0, 0, 0, 0, 0, 0, 0, 0, 0, 0, 0, 0, 0, 0, 0, 0, 0, 0, 0, 0, 0, 0, 0, 0, 0, 0, 0, 0, 0, 0, 0, 0, 0, 0, 0, 0, 0, 0, 0, 0, 0, 0, 0, 0, 0, 0, 0, 0, 0, 0, 0, 0, 0, 0, 0, 0, 0, 0, 0, 0, 0, 0, 0, 0, 0, 0, 0, 0, 0, 0, 0, 0, 0, 0, 0, 0, 0, 0, 0, 0, 0, 0, 0, 0, 0, 0, 0, 0, 0, 0, 0, 0, 0, 0, 0, 0, 0, 0, 0, 0, 1, 0, 0, 0, 0, 0, 1, 0, 0, 0, 0, 0, 0, 0, 0, 0, 0, 0, 0, 0, 0, 0, 0, 0, 1, 0, 0, 0, 0, 0, 0, 0, 0, 0, 0, 0, 0, 0, 0, 0, 1, 0, 0, 0, 2, 1, 2, 0, 2, 0, 0, 0, 0, 0, 0, 0, 0, 0, 0, 0, 0, 0, 0, 1, 0, 0, 0, 0, 0, 0, 0, 0, 0, 0, 0, 0, 0, 0, 0, 0, 2, 0, 0, 0, 0, 0, 0, 0, 0, 0, 0, 0, 0, 0, 0, 0, 0, 0, 0, 0, 0, 0, 0, 0, 0, 0, 0, 0, 0, 0, 0, 0, 0, 0, 0, 0, 0, 0, 0, 0, 0, 0, 0, 0, 0, 0, 0, 0, 0, 0, 0, 0, 0, 0, 0, 0, 0, 0, 0, 0, 0, 0, 0, 0, 0, 0, 0, 0, 0, 0, 0, 0, 0, 0, 0, 0])
_uv = me_l298breakout11.uv_layers.new(name='UVMap')
_uv.uv.foreach_set('vector', [0.0, 0.0, 1.0, 0.0, 1.0, 1.0, 0.0, 1.0, 0.0, 0.0, 1.0, 0.0, 1.0, 1.0, 0.0, 1.0, 0.8188, 0.03845, 0.8125, 0.03529, 0.8688, 0.03845, 0.8642, 0.04706, 0.8625, 0.05882, 0.8233, 0.04706, 0.0, 0.0, 1.0, 0.0, 1.0, 1.0, 0.0, 1.0, 0.0, 0.0, 1.0, 0.0, 1.0, 1.0, 0.0, 1.0, 0.0, 0.0, 1.0, 0.0, 1.0, 1.0, 0.0, 1.0, 0.0, 0.0, 1.0, 0.0, 1.0, 1.0, 0.0, 1.0, 0.0, 0.0, 1.0, 0.0, 1.0, 1.0, 0.0, 1.0, 1.0, 1.0, 0.9375, 0.9588, 0.9578, 0.9486, 0.9727, 0.9206, 0.9781, 0.8824, 1.0, 0.0, 0.0, 0.0, 1.0, 0.0, 1.0, 1.0, 0.0, 1.0, 0.0, 0.0, 1.0, 0.0, 1.0, 1.0, 0.0, 1.0, 0.0, 0.0, 1.0, 0.0, 1.0, 1.0, 0.0, 1.0, 0.0, 0.0, 1.0, 0.0, 1.0, 1.0, 0.0, 1.0, 0.0, 0.0, 1.0, 0.0, 1.0, 1.0, 0.0, 1.0, 0.0, 0.0, 1.0, 0.0, 1.0, 1.0, 0.0, 1.0, 0.0, 0.0, 1.0, 0.0, 1.0, 1.0, 0.0, 1.0, 0.0, 0.0, 1.0, 0.0, 1.0, 1.0, 0.0, 1.0, 0.9438, 0.0792, 0.9578, 0.8161, 0.9375, 0.8059, 0.925, 0.05882, 0.9267, 0.07059, 0.9313, 0.0792, 0.9375, 0.08235, 0.0, 0.0, 1.0, 0.0, 1.0, 1.0, 0.0, 1.0, 0.0, 0.0, 1.0, 0.0, 1.0, 1.0, 0.0, 1.0, 0.4625, 0.491, 0.4688, 0.4941, 0.475, 0.491, 0.4796, 0.4824, 0.4813, 0.4706, 0.4875, 0.7059, 0.4892, 0.7176, 0.4938, 0.7263, 0.5, 0.7294, 0.5062, 0.7263, 0.5108, 0.7176, 0.55, 0.7059, 0.5517, 0.7176, 0.5562, 0.7263, 0.5625, 0.7294, 0.5688, 0.7263, 0.5733, 0.7176, 0.6125, 0.7059, 0.6142, 0.7176, 0.6187, 0.7263, 0.625, 0.7294, 0.6312, 0.7263, 0.6358, 0.7176, 0.6375, 0.7059, 0.675, 0.7059, 0.6767, 0.7176, -6.339e-08, 1.0, 3.169e-08, 0.0, 0.0625, 0.03529, 0.05625, 0.03845, 0.05167, 0.04706, 0.05, 0.05882, 0.05167, 0.07059, 0.05625, 0.0792, 0.0625, 0.08235, 0.06875, 0.0792, 0.07333, 0.07059, 0.075, 0.05882, 0.1125, 0.05882, 0.1142, 0.07059, 0.1188, 0.0792, 0.125, 0.08235, 0.1313, 0.0792, 0.1358, 0.07059, 0.1375, 0.05882, 0.1358, 0.04706, 0.1313, 0.03845, 0.125, 0.03529, 0.175, 0.05882, 0.1767, 0.07059, 0.1813, 0.0792, 0.1875, 0.08235, 0.1938, 0.0792, 0.1983, 0.07059, 0.1031, 0.8824, 0.09768, 0.8441, 0.08281, 0.8161, 0.0625, 0.8059, 0.04219, 0.8161, 0.02732, 0.8441, 0.02187, 0.8824, 0.02732, 0.9206, 0.04219, 0.9486, 0.0625, 0.9588, 0.08281, 0.9486, 0.4267, 0.7176, 0.4313, 0.7263, 0.4375, 0.7294, 0.4437, 0.7263, 0.4483, 0.7176, 0.45, 0.7059, 0.4483, 0.6941, 0.4438, 0.6855, 0.4375, 0.6824, 0.4313, 0.6855, 0.4267, 0.6941, 0.4313, 0.0792, 0.4375, 0.08235, 0.4438, 0.0792, 0.4483, 0.07059, 0.45, 0.05882, 0.4688, 0.4471, 0.4625, 0.4502, 0.4579, 0.4588, 0.4563, 0.4706, 0.4579, 0.4824, 0.6938, 0.6855, 0.6875, 0.6824, 0.6813, 0.6855, 0.6813, 0.0792, 0.6875, 0.08235, 0.6938, 0.0792, 0.6983, 0.07059, 0.7, 0.05882, 0.7188, 0.4471, 0.7125, 0.4502, 0.7079, 0.4588, 0.7063, 0.4706, 0.7079, 0.4824, 0.7125, 0.491, 0.7188, 0.4941, 0.725, 0.491, 0.7296, 0.4824, 0.7313, 0.4706, 0.7625, 0.05882, 0.7608, 0.04706, 0.7563, 0.03845, 0.75, 0.03529, 0.8125, 0.03529, 0.8063, 0.03845, 0.8017, 0.04706, 0.8, 0.05882, 0.7, 0.7059, 0.6983, 0.6941, 0.0, 0.0, 1.0, 0.0, 1.0, 1.0, 0.0, 1.0, 0.0, 0.0, 1.0, 0.0, 1.0, 1.0, 0.0, 1.0, 0.0, 0.0, 1.0, 0.0, 1.0, 1.0, 0.0, 1.0, 0.0, 0.0, 1.0, 0.0, 1.0, 1.0, 0.0, 1.0, 0.0, 0.0, 1.0, 0.0, 1.0, 1.0, 0.0, 1.0, 0.0, 0.0, 1.0, 0.0, 1.0, 1.0, 0.0, 1.0, 0.0, 0.0, 1.0, 0.0, 1.0, 1.0, 0.0, 1.0, 0.0, 0.0, 1.0, 0.0, 1.0, 1.0, 0.0, 1.0, 0.4267, 0.04706, 0.425, 0.05882, 0.4171, 0.4588, 0.4125, 0.4502, 0.4063, 0.4471, 0.4, 0.4502, 0.3954, 0.4588, 0.3938, 0.4706, 0.3954, 0.4824, 0.4, 0.491, 0.4063, 0.4941, 0.4125, 0.491, 0.4171, 0.4824, 0.4188, 0.4706, 0.425, 0.7059, 0.4267, 0.7176, 0.4313, 0.7263, 0.4375, 0.7294, 0.3875, 0.7059, 0.3858, 0.6941, 0.3813, 0.6855, 0.375, 0.6824, 0.3688, 0.6855, 0.3642, 0.6941, 0.3625, 0.7059, 0.3563, 0.4706, 0.3546, 0.4588, 0.3625, 0.05882, 0.3642, 0.07059, 0.3688, 0.0792, 0.375, 0.08235, 0.3813, 0.0792, 0.3858, 0.07059, 0.3875, 0.05882, 0.3858, 0.04706, 0.3813, 0.03845, 0.375, 0.03529, 0.3688, 0.03845, 0.3642, 0.04706, 0.325, 0.05882, 0.3233, 0.04706, 0.3188, 0.03845, 0.3125, 0.03529, 0.3063, 0.03845, 0.3017, 0.04706, 0.3, 0.05882, 0.3017, 0.07059, 0.3063, 0.0792, 0.3125, 0.08235, 0.3188, 0.0792, 0.3233, 0.07059, 0.3188, 0.6855, 0.3125, 0.6824, 0.3063, 0.6855, 0.3017, 0.6941, 0.3, 0.7059, 0.2704, 0.4824, 0.275, 0.491, 0.2813, 0.4941, 0.2875, 0.491, 0.2921, 0.4824, 0.2938, 0.4706, 0.2921, 0.4588, 0.2875, 0.4502, 0.2813, 0.4471, 0.275, 0.4502, 0.2704, 0.4588, 0.2688, 0.4706, 0.2392, 0.07059, 0.2438, 0.0792, 0.25, 0.08235, 0.2563, 0.0792, 0.2608, 0.07059, 0.2625, 0.05882, 0.2608, 0.04706, 0.2563, 0.03845, 0.25, 0.03529, 0.2438, 0.03845, 0.2392, 0.04706, 0.2, 0.05882, 0.1983, 0.04706, 0.1938, 0.03845, 0.1875, 0.03529, 0.1813, 0.03845, 0.1767, 0.04706, 0.175, 0.05882, 0.1375, 0.05882, 0.1358, 0.04706, 0.1313, 0.03845, 0.125, 0.03529, 0.1188, 0.03845, 0.1142, 0.04706, 0.1125, 0.05882, 0.1142, 0.07059, 0.1188, 0.0792, 0.125, 0.08235, 0.1313, 0.0792, 0.3017, 0.7176, 0.3063, 0.7263, 0.1031, 0.8824, 0.09768, 0.8441, 0.08281, 0.8161, 0.0625, 0.8059, 0.04219, 0.8161, 0.02732, 0.8441, 0.05, 0.05882, 0.05167, 0.07059, 0.05625, 0.0792, 0.0625, 0.08235, 0.06875, 0.0792, 0.07333, 0.07059, 0.075, 0.05882, 0.07333, 0.04706, 0.06875, 0.03845, 0.0625, 0.03529, 0.05625, 0.03845, 0.05167, 0.04706, 6.339e-08, 3.576e-07, 1.0, 0.0, 0.8233, 0.04706, 0.8188, 0.03845, 0.8125, 0.03529, 0.8063, 0.03845, 0.8017, 0.04706, 0.8, 0.05882, 0.8017, 0.07059, 0.8063, 0.0792, 0.8125, 0.08235, 0.8188, 0.0792, 0.8233, 0.07059, 0.825, 0.05882, 0.8688, 0.03845, 0.8642, 0.04706, 0.8625, 0.05882, 0.8642, 0.07059, 0.8688, 0.0792, 0.875, 0.08235, 0.8813, 0.0792, 0.8858, 0.07059, 0.8969, 0.8824, 0.9023, 0.9206, 0.7079, 0.4824, 0.7125, 0.491, 0.7188, 0.4941, 0.725, 0.491, 0.7296, 0.4824, 0.7313, 0.4706, 0.7392, 0.07059, 0.7438, 0.0792, 0.75, 0.08235, 0.7563, 0.0792, 0.7608, 0.07059, 0.7625, 0.05882, 0.7608, 0.04706, 0.7563, 0.03845, 0.75, 0.03529, 0.7, 0.05882, 0.6983, 0.04706, 0.6938, 0.03845, 0.6875, 0.03529, 0.6375, 0.05882, 0.6358, 0.04706, 0.6313, 0.03845, 0.625, 0.03529, 0.575, 0.05882, 0.5733, 0.04706, 0.5688, 0.03845, 0.5625, 0.03529, 0.5563, 0.03845, 0.5517, 0.04706, 0.55, 0.05882, 0.5421, 0.4588, 0.5375, 0.4502, 0.5313, 0.4471, 0.525, 0.4502, 0.5204, 0.4588, 0.5188, 0.4706, 0.5204, 0.4824, 0.525, 0.491, 0.5313, 0.4941, 0.5375, 0.491, 0.5421, 0.4824, 0.5438, 0.4706, 0.55, 0.7059, 0.5517, 0.7176, 0.5563, 0.7263, 0.5625, 0.7294, 0.5688, 0.7263, 0.9172, 0.9486, 0.9375, 0.9588, 1.0, 1.0, 0.45, 0.7059, 0.4938, 0.7263, 0.5, 0.7294, 0.5063, 0.7263, 0.5108, 0.7176, 0.5125, 0.7059, 0.5108, 0.6941, 0.5063, 0.6855, 0.5, 0.6824, 0.4938, 0.6855, 0.4892, 0.6941, 0.4875, 0.7059, 0.4813, 0.4706, 0.4796, 0.4588, 0.475, 0.4502, 0.4875, 0.05882, 0.4892, 0.07059, 0.4938, 0.0792, 0.5, 0.08235, 0.5063, 0.0792, 0.5108, 0.07059, 0.5125, 0.05882, 0.5108, 0.04706, 0.5063, 0.03845, 0.5, 0.03529, 0.4438, 0.03845, 0.4375, 0.03529, 0.4313, 0.03845, 0.0, 0.0, 1.0, 0.0, 1.0, 1.0, 0.0, 1.0, 0.0, 0.0, 1.0, 0.0, 1.0, 1.0, 0.0, 1.0, 0.0, 0.0, 1.0, 0.0, 1.0, 1.0, 0.0, 1.0, 0.5108, 0.6941, 0.5063, 0.6855, 0.5108, 0.07059, 0.5125, 0.05882, 0.5204, 0.4588, 0.5187, 0.4706, 0.5204, 0.4824, 0.525, 0.491, 0.5313, 0.4941, 0.5125, 0.7059, 0.3, 0.7059, 0.3017, 0.7176, 0.3063, 0.7263, 0.3125, 0.7294, 0.3187, 0.7263, 0.3233, 0.7176, 0.325, 0.7059, 0.3563, 0.4706, 0.3546, 0.4588, 0.35, 0.4502, 0.3438, 0.4471, 0.3375, 0.4502, 0.3329, 0.4588, 0.3313, 0.4706, 0.325, 0.05882, 0.3625, 0.05882, 0.3642, 0.07059, 0.3688, 0.0792, 0.375, 0.08235, 0.3813, 0.0792, 0.3858, 0.07059, 0.3875, 0.05882, 0.3938, 0.4706, 0.3954, 0.4824, 0.3875, 0.7059, 0.3858, 0.6941, 0.3813, 0.6855, 0.375, 0.6824, 0.3688, 0.6855, 0.3642, 0.6941, 0.3625, 0.7059, 0.3642, 0.7176, 0.3688, 0.7263, 0.375, 0.7294, 0.3813, 0.7263, 0.08281, 0.9486, 0.09768, 0.9206, 0.2438, 0.0792, 0.25, 0.08235, 0.2563, 0.0792, 0.2608, 0.07059, 0.2625, 0.05882, 0.275, 0.4502, 0.2704, 0.4588, 0.2687, 0.4706, 0.2704, 0.4824, 0.275, 0.491, 0.2813, 0.4941, 0.2875, 0.491, 0.2921, 0.4824, 0.2938, 0.4706, 0.3, 0.05882, 0.3017, 0.07059, 0.3063, 0.0792, 0.3063, 0.6855, 0.3017, 0.6941, 0.0, 0.0, 1.0, 0.0, 1.0, 1.0, 0.0, 1.0, 0.0, 0.0, 1.0, 0.0, 1.0, 1.0, 0.0, 1.0, 0.0, 0.0, 1.0, 0.0, 1.0, 1.0, 0.0, 1.0, 0.0, 0.0, 1.0, 0.0, 1.0, 1.0, 0.0, 1.0, 0.0, 0.0, 1.0, 0.0, 1.0, 1.0, 0.0, 1.0, 0.0, 0.0, 1.0, 0.0, 1.0, 1.0, 0.0, 1.0, 0.3233, 0.6941, 0.3187, 0.6855, 0.3125, 0.6824, 0.3063, 0.6855, 0.3063, 0.0792, 0.3125, 0.08235, 0.3188, 0.0792, 0.3233, 0.07059, 0.325, 0.05882, 0.3313, 0.4706, 0.3329, 0.4824, 0.3375, 0.491, 0.3438, 0.4941, 0.35, 0.491, 0.3546, 0.4824, 0.3563, 0.4706, 0.325, 0.7059, 0.0, 0.0, 1.0, 0.0, 1.0, 1.0, 0.0, 1.0, 0.0, 0.0, 1.0, 0.0, 1.0, 1.0, 0.0, 1.0, 0.0, 0.0, 1.0, 0.0, 1.0, 1.0, 0.0, 1.0, 0.4438, 0.6855, 0.4375, 0.6824, 0.4313, 0.6855, 0.4267, 0.6941, 0.425, 0.7059, 0.4188, 0.4706, 0.4171, 0.4588, 0.425, 0.05882, 0.4267, 0.07059, 0.4313, 0.0792, 0.4375, 0.08235, 0.4438, 0.0792, 0.4483, 0.07059, 0.45, 0.05882, 0.4483, 0.04706, 0.4438, 0.03845, 0.5, 0.03529, 0.4938, 0.03845, 0.4892, 0.04706, 0.4875, 0.05882, 0.475, 0.4502, 0.4688, 0.4471, 0.4625, 0.4502, 0.4579, 0.4588, 0.4563, 0.4706, 0.4579, 0.4824, 0.4625, 0.491, 0.4688, 0.4941, 0.475, 0.491, 0.4796, 0.4824, 0.4813, 0.4706, 0.4875, 0.7059, 0.4892, 0.7176, 0.4938, 0.7263, 0.45, 0.7059, 0.4483, 0.6941, 0.0, 0.0, 1.0, 0.0, 1.0, 1.0, 0.0, 1.0, 0.0, 0.0, 1.0, 0.0, 1.0, 1.0, 0.0, 1.0, 0.0, 0.0, 1.0, 0.0, 1.0, 1.0, 0.0, 1.0, 0.0, 0.0, 1.0, 0.0, 1.0, 1.0, 0.0, 1.0, 0.0, 0.0, 1.0, 0.0, 1.0, 1.0, 0.0, 1.0, 0.0, 0.0, 1.0, 0.0, 1.0, 1.0, 0.0, 1.0, 0.0, 0.0, 1.0, 0.0, 1.0, 1.0, 0.0, 1.0, 0.0, 0.0, 1.0, 0.0, 1.0, 1.0, 0.0, 1.0, 0.0, 0.0, 1.0, 0.0, 1.0, 1.0, 0.0, 1.0, 0.0, 0.0, 1.0, 0.0, 1.0, 1.0, 0.0, 1.0, 0.0, 0.0, 1.0, 0.0, 1.0, 1.0, 0.0, 1.0, 0.0, 0.0, 1.0, 0.0, 1.0, 1.0, 0.0, 1.0, 0.0, 0.0, 1.0, 0.0, 1.0, 1.0, 0.0, 1.0, 0.0, 0.0, 1.0, 0.0, 1.0, 1.0, 0.0, 1.0, 0.0, 0.0, 1.0, 0.0, 1.0, 1.0, 0.0, 1.0, 0.0, 0.0, 1.0, 0.0, 1.0, 1.0, 0.0, 1.0, 0.0, 0.0, 1.0, 0.0, 1.0, 1.0, 0.0, 1.0, 0.0, 0.0, 1.0, 0.0, 1.0, 1.0, 0.0, 1.0, 0.0, 0.0, 1.0, 0.0, 1.0, 1.0, 0.0, 1.0, 0.0, 0.0, 1.0, 0.0, 1.0, 1.0, 0.0, 1.0, 0.0, 0.0, 1.0, 0.0, 1.0, 1.0, 0.0, 1.0, 0.0, 0.0, 1.0, 0.0, 1.0, 1.0, 0.0, 1.0, 0.0, 0.0, 1.0, 0.0, 1.0, 1.0, 0.0, 1.0, 0.0, 0.0, 1.0, 0.0, 1.0, 1.0, 0.0, 1.0, 0.0, 0.0, 1.0, 0.0, 1.0, 1.0, 0.0, 1.0, 0.0, 0.0, 1.0, 0.0, 1.0, 1.0, 0.0, 1.0, 0.0, 0.0, 1.0, 0.0, 1.0, 1.0, 0.0, 1.0, 0.0, 0.0, 1.0, 0.0, 1.0, 1.0, 0.0, 1.0, 0.0, 0.0, 1.0, 0.0, 1.0, 1.0, 0.0, 1.0, 0.0, 0.0, 1.0, 0.0, 1.0, 1.0, 0.0, 1.0, 0.0, 0.0, 1.0, 0.0, 1.0, 1.0, 0.0, 1.0, 0.0, 0.0, 1.0, 0.0, 1.0, 1.0, 0.0, 1.0, 0.0, 0.0, 1.0, 0.0, 1.0, 1.0, 0.0, 1.0, 0.0, 0.0, 1.0, 0.0, 1.0, 1.0, 0.0, 1.0, 0.0, 0.0, 1.0, 0.0, 1.0, 1.0, 0.0, 1.0, 0.0, 0.0, 1.0, 0.0, 1.0, 1.0, 0.0, 1.0, 0.0, 0.0, 1.0, 0.0, 1.0, 1.0, 0.0, 1.0, 0.0, 0.0, 1.0, 0.0, 1.0, 1.0, 0.0, 1.0, 0.0, 0.0, 1.0, 0.0, 1.0, 1.0, 0.0, 1.0, 0.0, 0.0, 1.0, 0.0, 1.0, 1.0, 0.0, 1.0, 0.0, 0.0, 1.0, 0.0, 1.0, 1.0, 0.0, 1.0, 0.0, 0.0, 1.0, 0.0, 1.0, 1.0, 0.0, 1.0, 0.0, 0.0, 1.0, 0.0, 1.0, 1.0, 0.0, 1.0, 0.0, 0.0, 1.0, 0.0, 1.0, 1.0, 0.0, 1.0, 0.0, 0.0, 1.0, 0.0, 1.0, 1.0, 0.0, 1.0, 0.0, 0.0, 1.0, 0.0, 1.0, 1.0, 0.0, 1.0, 0.0, 0.0, 1.0, 0.0, 1.0, 1.0, 0.0, 1.0, 0.0, 0.0, 1.0, 0.0, 1.0, 1.0, 0.0, 1.0, 0.0, 0.0, 1.0, 0.0, 1.0, 1.0, 0.0, 1.0, 0.0, 0.0, 1.0, 0.0, 1.0, 1.0, 0.0, 1.0, 0.0, 0.0, 1.0, 0.0, 1.0, 1.0, 0.0, 1.0, 0.0, 0.0, 1.0, 0.0, 1.0, 1.0, 0.0, 1.0, 0.0, 0.0, 1.0, 0.0, 1.0, 1.0, 0.0, 1.0, 0.0, 0.0, 1.0, 0.0, 1.0, 1.0, 0.0, 1.0, 0.0, 0.0, 1.0, 0.0, 1.0, 1.0, 0.0, 1.0, 0.0, 0.0, 1.0, 0.0, 1.0, 1.0, 0.0, 1.0, 0.0, 0.0, 1.0, 0.0, 1.0, 1.0, 0.0, 1.0, 0.0, 0.0, 1.0, 0.0, 1.0, 1.0, 0.0, 1.0, 0.0, 0.0, 1.0, 0.0, 1.0, 1.0, 0.0, 1.0, 0.0, 0.0, 1.0, 0.0, 1.0, 1.0, 0.0, 1.0, 0.0, 0.0, 1.0, 0.0, 1.0, 1.0, 0.0, 1.0, 0.0, 0.0, 1.0, 0.0, 1.0, 1.0, 0.0, 1.0, 0.0, 0.0, 1.0, 0.0, 1.0, 1.0, 0.0, 1.0, 0.0, 0.0, 1.0, 0.0, 1.0, 1.0, 0.0, 1.0, 0.0, 0.0, 1.0, 0.0, 1.0, 1.0, 0.0, 1.0, 0.0, 0.0, 1.0, 0.0, 1.0, 1.0, 0.0, 1.0, 0.0, 0.0, 1.0, 0.0, 1.0, 1.0, 0.0, 1.0, 0.0, 0.0, 1.0, 0.0, 1.0, 1.0, 0.0, 1.0, 0.0, 0.0, 1.0, 0.0, 1.0, 1.0, 0.0, 1.0, 0.0, 0.0, 1.0, 0.0, 1.0, 1.0, 0.0, 1.0, 0.0, 0.0, 1.0, 0.0, 1.0, 1.0, 0.0, 1.0, 0.0, 0.0, 1.0, 0.0, 1.0, 1.0, 0.0, 1.0, 0.0, 0.0, 1.0, 0.0, 1.0, 1.0, 0.0, 1.0, 0.0, 0.0, 1.0, 0.0, 1.0, 1.0, 0.0, 1.0, 0.0, 0.0, 1.0, 0.0, 1.0, 1.0, 0.0, 1.0, 0.0, 0.0, 1.0, 0.0, 1.0, 1.0, 0.0, 1.0, 0.0, 0.0, 1.0, 0.0, 1.0, 1.0, 0.0, 1.0, 0.0, 0.0, 1.0, 0.0, 1.0, 1.0, 0.0, 1.0, 0.0, 0.0, 1.0, 0.0, 1.0, 1.0, 0.0, 1.0, 0.0, 0.0, 1.0, 0.0, 1.0, 1.0, 0.0, 1.0, 0.0, 0.0, 1.0, 0.0, 1.0, 1.0, 0.0, 1.0, 0.0, 0.0, 1.0, 0.0, 1.0, 1.0, 0.0, 1.0, 0.0, 0.0, 1.0, 0.0, 1.0, 1.0, 0.0, 1.0, 0.0, 0.0, 1.0, 0.0, 1.0, 1.0, 0.0, 1.0, 0.0, 0.0, 1.0, 0.0, 1.0, 1.0, 0.0, 1.0, 0.0, 0.0, 1.0, 0.0, 1.0, 1.0, 0.0, 1.0, 0.0, 0.0, 1.0, 0.0, 1.0, 1.0, 0.0, 1.0, 0.0, 0.0, 1.0, 0.0, 1.0, 1.0, 0.0, 1.0, 0.0, 0.0, 1.0, 0.0, 1.0, 1.0, 0.0, 1.0, 0.0, 0.0, 1.0, 0.0, 1.0, 1.0, 0.0, 1.0, 0.0, 0.0, 1.0, 0.0, 1.0, 1.0, 0.0, 1.0, 0.0, 0.0, 1.0, 0.0, 1.0, 1.0, 0.0, 1.0, 0.0, 0.0, 1.0, 0.0, 1.0, 1.0, 0.0, 1.0, 0.0, 0.0, 1.0, 0.0, 1.0, 1.0, 0.0, 1.0, 0.0, 0.0, 1.0, 0.0, 1.0, 1.0, 0.0, 1.0, 0.0, 0.0, 1.0, 0.0, 1.0, 1.0, 0.0, 1.0, 0.0, 0.0, 1.0, 0.0, 1.0, 1.0, 0.0, 1.0, 0.0, 0.0, 1.0, 0.0, 1.0, 1.0, 0.0, 1.0, 0.0, 0.0, 1.0, 0.0, 1.0, 1.0, 0.0, 1.0, 0.0, 0.0, 1.0, 0.0, 1.0, 1.0, 0.0, 1.0, 0.0, 0.0, 1.0, 0.0, 1.0, 1.0, 0.0, 1.0, 0.0, 0.0, 1.0, 0.0, 1.0, 1.0, 0.0, 1.0, 0.0, 0.0, 1.0, 0.0, 1.0, 1.0, 0.0, 1.0, 0.0, 0.0, 1.0, 0.0, 1.0, 1.0, 0.0, 1.0, 0.0, 0.0, 1.0, 0.0, 1.0, 1.0, 0.0, 1.0, 0.0, 0.0, 1.0, 0.0, 1.0, 1.0, 0.0, 1.0, 0.0, 0.0, 1.0, 0.0, 1.0, 1.0, 0.0, 1.0, 0.0, 0.0, 1.0, 0.0, 1.0, 1.0, 0.0, 1.0, 0.0, 0.0, 1.0, 0.0, 1.0, 1.0, 0.0, 1.0, 0.0, 0.0, 1.0, 0.0, 1.0, 1.0, 0.0, 1.0, 0.0, 0.0, 1.0, 0.0, 1.0, 1.0, 0.0, 1.0, 0.0, 0.0, 1.0, 0.0, 1.0, 1.0, 0.0, 1.0, 0.0, 0.0, 1.0, 0.0, 1.0, 1.0, 0.0, 1.0, 0.0, 0.0, 1.0, 0.0, 1.0, 1.0, 0.0, 1.0, 0.0, 0.0, 1.0, 0.0, 1.0, 1.0, 0.0, 1.0, 0.0, 0.0, 1.0, 0.0, 1.0, 1.0, 0.0, 1.0, 0.0, 0.0, 1.0, 0.0, 1.0, 1.0, 0.0, 1.0, 0.0, 0.0, 1.0, 0.0, 1.0, 1.0, 0.0, 1.0, 0.0, 0.0, 1.0, 0.0, 1.0, 1.0, 0.0, 1.0, 0.0, 0.0, 1.0, 0.0, 1.0, 1.0, 0.0, 1.0, 0.0, 0.0, 1.0, 0.0, 1.0, 1.0, 0.0, 1.0, 0.0, 0.0, 1.0, 0.0, 1.0, 1.0, 0.0, 1.0, 0.0, 0.0, 1.0, 0.0, 1.0, 1.0, 0.0, 1.0, 0.0, 0.0, 1.0, 0.0, 1.0, 1.0, 0.0, 1.0, 0.0, 0.0, 1.0, 0.0, 1.0, 1.0, 0.0, 1.0, 0.0, 0.0, 1.0, 0.0, 1.0, 1.0, 0.0, 1.0, 0.0, 0.0, 1.0, 0.0, 1.0, 1.0, 0.0, 1.0, 0.0, 0.0, 1.0, 0.0, 1.0, 1.0, 0.0, 1.0, 0.0, 0.0, 1.0, 0.0, 1.0, 1.0, 0.0, 1.0, 0.0, 0.0, 1.0, 0.0, 1.0, 1.0, 0.0, 1.0, 0.0, 0.0, 1.0, 0.0, 1.0, 1.0, 0.0, 1.0, 0.0, 0.0, 1.0, 0.0, 1.0, 1.0, 0.0, 1.0, 0.0, 0.0, 1.0, 0.0, 1.0, 1.0, 0.0, 1.0, 0.0, 0.0, 1.0, 0.0, 1.0, 1.0, 0.0, 1.0, 0.0, 0.0, 1.0, 0.0, 1.0, 1.0, 0.0, 1.0, 0.0, 0.0, 1.0, 0.0, 1.0, 1.0, 0.0, 1.0, 0.0, 0.0, 1.0, 0.0, 1.0, 1.0, 0.0, 1.0, 0.0, 0.0, 1.0, 0.0, 1.0, 1.0, 0.0, 1.0, 0.0, 0.0, 1.0, 0.0, 1.0, 1.0, 0.0, 1.0, 0.0, 0.0, 1.0, 0.0, 1.0, 1.0, 0.0, 1.0, 0.0, 0.0, 1.0, 0.0, 1.0, 1.0, 0.0, 1.0, 0.0, 0.0, 1.0, 0.0, 1.0, 1.0, 0.0, 1.0, 0.0, 0.0, 1.0, 0.0, 1.0, 1.0, 0.0, 1.0, 0.0, 0.0, 1.0, 0.0, 1.0, 1.0, 0.0, 1.0, 0.0, 0.0, 1.0, 0.0, 1.0, 1.0, 0.0, 1.0, 0.0, 0.0, 1.0, 0.0, 1.0, 1.0, 0.0, 1.0, 0.0, 0.0, 1.0, 0.0, 1.0, 1.0, 0.0, 1.0, 0.0, 0.0, 1.0, 0.0, 1.0, 1.0, 0.0, 1.0, 0.0, 0.0, 1.0, 0.0, 1.0, 1.0, 0.0, 1.0, 0.0, 0.0, 1.0, 0.0, 1.0, 1.0, 0.0, 1.0, 0.0, 0.0, 1.0, 0.0, 1.0, 1.0, 0.0, 1.0, 0.0, 0.0, 1.0, 0.0, 1.0, 1.0, 0.0, 1.0, 0.0, 0.0, 1.0, 0.0, 1.0, 1.0, 0.0, 1.0, 0.0, 0.0, 1.0, 0.0, 1.0, 1.0, 0.0, 1.0, 0.0, 0.0, 1.0, 0.0, 1.0, 1.0, 0.0, 1.0, 0.0, 0.0, 1.0, 0.0, 1.0, 1.0, 0.0, 1.0, 0.0, 0.0, 1.0, 0.0, 1.0, 1.0, 0.0, 1.0, 0.0, 0.0, 1.0, 0.0, 1.0, 1.0, 0.0, 1.0, 0.0, 0.0, 1.0, 0.0, 1.0, 1.0, 0.0, 1.0, 0.0, 0.0, 1.0, 0.0, 1.0, 1.0, 0.0, 1.0, 0.0, 0.0, 1.0, 0.0, 1.0, 1.0, 0.0, 1.0, 0.0, 0.0, 1.0, 0.0, 1.0, 1.0, 0.0, 1.0, 0.0, 0.0, 1.0, 0.0, 1.0, 1.0, 0.0, 1.0, 0.0, 0.0, 1.0, 0.0, 1.0, 1.0, 0.0, 1.0, 0.0, 0.0, 1.0, 0.0, 1.0, 1.0, 0.0, 1.0, 0.0, 0.0, 1.0, 0.0, 1.0, 1.0, 0.0, 1.0, 0.0, 0.0, 1.0, 0.0, 1.0, 1.0, 0.0, 1.0, 0.0, 0.0, 1.0, 0.0, 1.0, 1.0, 0.0, 1.0, 0.0, 0.0, 1.0, 0.0, 1.0, 1.0, 0.0, 1.0, 0.0, 0.0, 1.0, 0.0, 1.0, 1.0, 0.0, 1.0, 0.0, 0.0, 1.0, 0.0, 1.0, 1.0, 0.0, 1.0, 0.0, 0.0, 1.0, 0.0, 1.0, 1.0, 0.0, 1.0, 0.0, 0.0, 1.0, 0.0, 1.0, 1.0, 0.0, 1.0, 0.0, 0.0, 1.0, 0.0, 1.0, 1.0, 0.0, 1.0, 0.0, 0.0, 1.0, 0.0, 1.0, 1.0, 0.0, 1.0, 0.0, 0.0, 1.0, 0.0, 1.0, 1.0, 0.0, 1.0, 0.0, 0.0, 1.0, 0.0, 1.0, 1.0, 0.0, 1.0, 0.0, 0.0, 1.0, 0.0, 1.0, 1.0, 0.0, 1.0, 0.0, 0.0, 1.0, 0.0, 1.0, 1.0, 0.0, 1.0, 0.0, 0.0, 1.0, 0.0, 1.0, 1.0, 0.0, 1.0, 0.0, 0.0, 1.0, 0.0, 1.0, 1.0, 0.0, 1.0, 0.0, 0.0, 1.0, 0.0, 1.0, 1.0, 0.0, 1.0, 0.0, 0.0, 1.0, 0.0, 1.0, 1.0, 0.0, 1.0, 0.0, 0.0, 1.0, 0.0, 1.0, 1.0, 0.0, 1.0, 0.0, 0.0, 1.0, 0.0, 1.0, 1.0, 0.0, 1.0, 0.0, 0.0, 1.0, 0.0, 1.0, 1.0, 0.0, 1.0, 0.0, 0.0, 1.0, 0.0, 1.0, 1.0, 0.0, 1.0, 0.0, 0.0, 1.0, 0.0, 1.0, 1.0, 0.0, 1.0, 0.0, 0.0, 1.0, 0.0, 1.0, 1.0, 0.0, 1.0, 0.0, 0.0, 1.0, 0.0, 1.0, 1.0, 0.0, 1.0, 0.0, 0.0, 1.0, 0.0, 1.0, 1.0, 0.0, 1.0, 0.0, 0.0, 1.0, 0.0, 1.0, 1.0, 0.0, 1.0, 0.0, 0.0, 1.0, 0.0, 1.0, 1.0, 0.0, 1.0, 0.0, 0.0, 1.0, 0.0, 1.0, 1.0, 0.0, 1.0, 0.0, 0.0, 1.0, 0.0, 1.0, 1.0, 0.0, 1.0, 0.0, 0.0, 1.0, 0.0, 1.0, 1.0, 0.0, 1.0, 0.0, 0.0, 1.0, 0.0, 1.0, 1.0, 0.0, 1.0, 0.0, 0.0, 1.0, 0.0, 1.0, 1.0, 0.0, 1.0, 0.0, 0.0, 1.0, 0.0, 1.0, 1.0, 0.0, 1.0, 0.0, 0.0, 1.0, 0.0, 1.0, 1.0, 0.0, 1.0, 0.0, 0.0, 1.0, 0.0, 1.0, 1.0, 0.0, 1.0, 0.0, 0.0, 1.0, 0.0, 1.0, 1.0, 0.0, 1.0, 0.0, 0.0, 1.0, 0.0, 1.0, 1.0, 0.0, 1.0, 0.0, 0.0, 1.0, 0.0, 1.0, 1.0, 0.0, 1.0, 0.0, 0.0, 1.0, 0.0, 1.0, 1.0, 0.0, 1.0, 0.0625, 0.9588, 0.08281, 0.9486, 0.09768, 0.9206, 0.1031, 0.8824, 0.3063, 0.7263, 0.3125, 0.7294, 0.3188, 0.7263, 0.3233, 0.7176, 0.325, 0.7059, 0.3233, 0.6941, 0.3188, 0.6855, 0.3233, 0.07059, 0.325, 0.05882, 0.3642, 0.04706, 0.3625, 0.05882, 0.3546, 0.4588, 0.35, 0.4502, 0.3438, 0.4471, 0.3375, 0.4502, 0.3329, 0.4588, 0.3313, 0.4706, 0.3329, 0.4824, 0.3375, 0.491, 0.3438, 0.4941, 0.35, 0.491, 0.3546, 0.4824, 0.3563, 0.4706, 0.3625, 0.7059, 0.3642, 0.7176, 0.3688, 0.7263, 0.375, 0.7294, 0.3813, 0.7263, 0.3858, 0.7176, 0.3875, 0.7059, 0.4375, 0.7294, 0.4438, 0.7263, 0.4483, 0.7176, 0.45, 0.7059, 1.0, 1.0, 3.169e-08, 1.0, 6.339e-08, 3.576e-07, 0.05167, 0.04706, 0.05, 0.05882, 0.02732, 0.8441, 0.02188, 0.8824, 0.02732, 0.9206, 0.04219, 0.9486, 0.0, 0.0, 1.0, 0.0, 1.0, 1.0, 0.0, 1.0, 0.0, 0.0, 1.0, 0.0, 1.0, 1.0, 0.0, 1.0, 0.0, 0.0, 1.0, 0.0, 1.0, 1.0, 0.0, 1.0, 0.0, 0.0, 1.0, 0.0, 1.0, 1.0, 0.0, 1.0, 0.0, 0.0, 1.0, 0.0, 1.0, 1.0, 0.0, 1.0, 0.9483, 0.04706, 0.9438, 0.03845, 0.9375, 0.03529, 0.9313, 0.03845, 0.9267, 0.04706, 0.925, 0.05882, 0.9375, 0.8059, 0.9172, 0.8161, 0.9023, 0.8441, 0.8969, 0.8824, 0.8858, 0.07059, 0.8875, 0.05882, 0.8858, 0.04706, 0.8813, 0.03845, 0.875, 0.03529, 0.8688, 0.03845, 0.825, 0.05882, 0.8233, 0.04706, 1.0, 0.0, 1.0, 1.0, 0.9375, 0.9588, 0.9578, 0.9486, 0.9727, 0.9206, 0.9781, 0.8824, 0.9727, 0.8441, 0.9578, 0.8161, 0.9438, 0.0792, 0.9483, 0.07059, 0.95, 0.05882, 0.0, 0.0, 1.0, 0.0, 1.0, 1.0, 0.0, 1.0, 0.0, 0.0, 1.0, 0.0, 1.0, 1.0, 0.0, 1.0, 0.0, 0.0, 1.0, 0.0, 1.0, 1.0, 0.0, 1.0, 0.0, 0.0, 1.0, 0.0, 1.0, 1.0, 0.0, 1.0, 0.0, 0.0, 1.0, 0.0, 1.0, 1.0, 0.0, 1.0, 0.0, 0.0, 1.0, 0.0, 1.0, 1.0, 0.0, 1.0, 0.0, 0.0, 1.0, 0.0, 1.0, 1.0, 0.0, 1.0, 0.0, 0.0, 1.0, 0.0, 1.0, 1.0, 0.0, 1.0, 0.0, 0.0, 1.0, 0.0, 1.0, 1.0, 0.0, 1.0, 0.0, 0.0, 1.0, 0.0, 1.0, 1.0, 0.0, 1.0, 0.0, 0.0, 1.0, 0.0, 1.0, 1.0, 0.0, 1.0, 0.0, 0.0, 1.0, 0.0, 1.0, 1.0, 0.0, 1.0, 0.0, 0.0, 1.0, 0.0, 1.0, 1.0, 0.0, 1.0, 0.0, 0.0, 1.0, 0.0, 1.0, 1.0, 0.0, 1.0, 0.0, 0.0, 1.0, 0.0, 1.0, 1.0, 0.0, 1.0, 0.0, 0.0, 1.0, 0.0, 1.0, 1.0, 0.0, 1.0, 0.0, 0.0, 1.0, 0.0, 1.0, 1.0, 0.0, 1.0, 0.6142, 0.07059, 0.6187, 0.0792, 0.625, 0.08235, 0.6313, 0.0792, 0.6313, 0.6855, 0.625, 0.6824, 0.6187, 0.6855, 0.6142, 0.6941, 0.6125, 0.7059, 0.6063, 0.4706, 0.6046, 0.4588, 0.6125, 0.05882, 0.0, 0.0, 1.0, 0.0, 1.0, 1.0, 0.0, 1.0, 0.0, 0.0, 1.0, 0.0, 1.0, 1.0, 0.0, 1.0, 0.0, 0.0, 1.0, 0.0, 1.0, 1.0, 0.0, 1.0, 0.0, 0.0, 1.0, 0.0, 1.0, 1.0, 0.0, 1.0, 0.0, 0.0, 1.0, 0.0, 1.0, 1.0, 0.0, 1.0, 0.0, 0.0, 1.0, 0.0, 1.0, 1.0, 0.0, 1.0, 0.0, 0.0, 1.0, 0.0, 1.0, 1.0, 0.0, 1.0, 0.0, 0.0, 1.0, 0.0, 1.0, 1.0, 0.0, 1.0, 0.0, 0.0, 1.0, 0.0, 1.0, 1.0, 0.0, 1.0, 0.0, 0.0, 1.0, 0.0, 1.0, 1.0, 0.0, 1.0, 0.0, 0.0, 1.0, 0.0, 1.0, 1.0, 0.0, 1.0, 0.0, 0.0, 1.0, 0.0, 1.0, 1.0, 0.0, 1.0, 0.0, 0.0, 1.0, 0.0, 1.0, 1.0, 0.0, 1.0, 0.0, 0.0, 1.0, 0.0, 1.0, 1.0, 0.0, 1.0, 0.0, 0.0, 1.0, 0.0, 1.0, 1.0, 0.0, 1.0, 0.6767, 0.07059, 0.6813, 0.0792, 0.6813, 0.6855, 0.6767, 0.6941, 0.675, 0.7059, 0.6688, 0.4706, 0.6671, 0.4588, 0.675, 0.05882, 0.0, 0.0, 1.0, 0.0, 1.0, 1.0, 0.0, 1.0, 0.0, 0.0, 1.0, 0.0, 1.0, 1.0, 0.0, 1.0, 0.0, 0.0, 1.0, 0.0, 1.0, 1.0, 0.0, 1.0, 0.6438, 0.4706, 0.6375, 0.7059, 0.6358, 0.6941, 0.6312, 0.6855, 0.6313, 0.0792, 0.6358, 0.07059, 0.6375, 0.05882, 0.6454, 0.4588, 0.6875, 0.08235, 0.6938, 0.0792, 0.6983, 0.07059, 0.7, 0.05882, 0.75, 0.03529, 0.7438, 0.03845, 0.7392, 0.04706, 0.7375, 0.05882, 0.7392, 0.07059, 0.7313, 0.4706, 0.7296, 0.4588, 0.725, 0.4502, 0.7188, 0.4471, 0.7125, 0.4502, 0.7079, 0.4588, 0.7063, 0.4706, 0.7079, 0.4824, 0.9023, 0.9206, 0.9172, 0.9486, 0.5688, 0.7263, 0.5733, 0.7176, 0.575, 0.7059, 0.5733, 0.6941, 0.5688, 0.6855, 0.5625, 0.6824, 0.5563, 0.6855, 0.5517, 0.6941, 0.55, 0.7059, 0.5438, 0.4706, 0.5421, 0.4588, 0.55, 0.05882, 0.5517, 0.07059, 0.5563, 0.0792, 0.5625, 0.08235, 0.5688, 0.0792, 0.5733, 0.07059, 0.575, 0.05882, 0.625, 0.03529, 0.6187, 0.03845, 0.6142, 0.04706, 0.6125, 0.05882, 0.6046, 0.4588, 0.6, 0.4502, 0.5938, 0.4471, 0.5875, 0.4502, 0.5829, 0.4588, 0.5813, 0.4706, 0.5829, 0.4824, 0.5875, 0.491, 0.5938, 0.4941, 0.6, 0.491, 0.6046, 0.4824, 0.6063, 0.4706, 0.6125, 0.7059, 0.6142, 0.7176, 0.6187, 0.7263, 0.625, 0.7294, 0.6313, 0.7263, 0.6358, 0.7176, 0.6375, 0.7059, 0.6358, 0.6941, 0.6313, 0.6855, 0.6313, 0.0792, 0.6358, 0.07059, 0.6375, 0.05882, 0.6875, 0.03529, 0.6813, 0.03845, 0.6767, 0.04706, 0.675, 0.05882, 0.6671, 0.4588, 0.6625, 0.4502, 0.6562, 0.4471, 0.65, 0.4502, 0.6454, 0.4588, 0.6438, 0.4706, 0.6454, 0.4824, 0.65, 0.491, 0.6562, 0.4941, 0.6625, 0.491, 0.6671, 0.4824, 0.6688, 0.4706, 0.675, 0.7059, 0.6767, 0.7176, 0.6813, 0.7263, 0.6875, 0.7294, 0.6938, 0.7263, 0.6983, 0.7176, 0.7, 0.7059, 0.6983, 0.6941, 0.6938, 0.6855, 0.6875, 0.6824, 0.6813, 0.6855, 0.6813, 0.0792, 0.5829, 0.4824, 0.5875, 0.491, 0.5938, 0.4941, 0.6, 0.491, 0.6046, 0.4824, 0.6063, 0.4706, 0.575, 0.7059, 0.5733, 0.6941, 0.5688, 0.6855, 0.5625, 0.6824, 0.5563, 0.6855, 0.5563, 0.0792, 0.5625, 0.08235, 0.5688, 0.0792, 0.5733, 0.07059, 0.575, 0.05882, 0.5829, 0.4588, 0.5813, 0.4706, 0.0, 0.0, 1.0, 0.0, 1.0, 1.0, 0.0, 1.0, 0.9483, 0.07059, 0.95, 0.05882, 0.9578, 0.8161, 0.9375, 0.8059, 0.9172, 0.8161, 0.9375, 0.08235, 0.9438, 0.0792, 0.0, 0.0, 1.0, 0.0, 1.0, 1.0, 0.0, 1.0, 0.0, 0.0, 1.0, 0.0, 1.0, 1.0, 0.0, 1.0, 0.0, 0.0, 1.0, 0.0, 1.0, 1.0, 0.0, 1.0, 0.0, 0.0, 1.0, 0.0, 1.0, 1.0, 0.0, 1.0, 0.0, 0.0, 1.0, 0.0, 1.0, 1.0, 0.0, 1.0, 0.0, 0.0, 1.0, 0.0, 1.0, 1.0, 0.0, 1.0, 0.0, 0.0, 1.0, 0.0, 1.0, 1.0, 0.0, 1.0, 0.0, 0.0, 1.0, 0.0, 1.0, 1.0, 0.0, 1.0, 0.0, 0.0, 1.0, 0.0, 1.0, 1.0, 0.0, 1.0, 0.0, 0.0, 1.0, 0.0, 1.0, 1.0, 0.0, 1.0, 0.0, 0.0, 1.0, 0.0, 1.0, 1.0, 0.0, 1.0, 0.0, 0.0, 1.0, 0.0, 1.0, 1.0, 0.0, 1.0, 0.0, 0.0, 1.0, 0.0, 1.0, 1.0, 0.0, 1.0, 0.0, 0.0, 1.0, 0.0, 1.0, 1.0, 0.0, 1.0, 0.1875, 0.08235, 0.1938, 0.0792, 0.1983, 0.07059, 0.2, 0.05882, 0.2392, 0.04706, 0.2375, 0.05882, 0.2392, 0.07059, 0.2688, 0.4706, 0.2704, 0.4824, 0.3, 0.7059, 0.3017, 0.7176, 0.1313, 0.0792, 0.1358, 0.07059, 0.1375, 0.05882, 0.175, 0.05882, 0.1767, 0.07059, 0.1813, 0.0792, 0.0, 0.0, 1.0, 0.0, 1.0, 1.0, 0.0, 1.0, 0.0, 0.0, 1.0, 0.0, 1.0, 1.0, 0.0, 1.0, 0.0, 0.0, 1.0, 0.0, 1.0, 1.0, 0.0, 1.0, 0.0, 0.0, 1.0, 0.0, 1.0, 1.0, 0.0, 1.0, 0.0, 0.0, 1.0, 0.0, 1.0, 1.0, 0.0, 1.0, 0.0, 0.0, 1.0, 0.0, 1.0, 1.0, 0.0, 1.0, 0.0, 0.0, 1.0, 0.0, 1.0, 1.0, 0.0, 1.0, 0.0, 0.0, 1.0, 0.0, 1.0, 1.0, 0.0, 1.0, 0.0, 0.0, 1.0, 0.0, 1.0, 1.0, 0.0, 1.0, 0.0, 0.0, 1.0, 0.0, 1.0, 1.0, 0.0, 1.0, 0.0, 0.0, 1.0, 0.0, 1.0, 1.0, 0.0, 1.0, 0.0, 0.0, 1.0, 0.0, 1.0, 1.0, 0.0, 1.0, 0.0, 0.0, 1.0, 0.0, 1.0, 1.0, 0.0, 1.0, 0.0, 0.0, 1.0, 0.0, 1.0, 1.0, 0.0, 1.0, 0.0, 0.0, 1.0, 0.0, 1.0, 1.0, 0.0, 1.0, 0.0, 0.0, 1.0, 0.0, 1.0, 1.0, 0.0, 1.0, 0.625, 0.08235, 0.6313, 0.0792, 0.6312, 0.6855, 0.625, 0.6824, 0.6187, 0.6855, 0.6142, 0.6941, 0.6125, 0.7059, 0.5733, 0.7176, 0.575, 0.7059, 0.6063, 0.4706, 0.6046, 0.4588, 0.6, 0.4502, 0.5938, 0.4471, 0.5875, 0.4502, 0.5829, 0.4588, 0.575, 0.05882, 0.5733, 0.04706, 0.5688, 0.03845, 0.5625, 0.03529, 0.5563, 0.03845, 0.5517, 0.04706, 0.55, 0.05882, 0.5517, 0.07059, 0.5563, 0.0792, 0.5563, 0.6855, 0.5517, 0.6941, 0.55, 0.7059, 0.5108, 0.7176, 0.5125, 0.7059, 0.5313, 0.4941, 0.5375, 0.491, 0.5421, 0.4824, 0.5438, 0.4706, 0.5421, 0.4588, 0.5375, 0.4502, 0.5313, 0.4471, 0.525, 0.4502, 0.5204, 0.4588, 0.5125, 0.05882, 0.5108, 0.04706, 0.5063, 0.03845, 0.5, 0.03529, 0.4938, 0.03845, 0.4892, 0.04706, 0.4875, 0.05882, 0.4892, 0.07059, 0.4938, 0.0792, 0.5, 0.08235, 0.5063, 0.0792, 0.5108, 0.07059, 0.5063, 0.6855, 0.5, 0.6824, 0.4938, 0.6855, 0.4892, 0.6941, 0.4875, 0.7059, 0.4813, 0.4706, 0.4796, 0.4588, 0.475, 0.4502, 0.4688, 0.4471, 0.45, 0.05882, 0.4483, 0.04706, 0.4438, 0.03845, 0.4375, 0.03529, 0.4313, 0.03845, 0.4267, 0.04706, 0.425, 0.05882, 0.4267, 0.07059, 0.4313, 0.0792, 0.4267, 0.6941, 0.425, 0.7059, 0.4267, 0.7176, 0.08281, 0.9486, 0.3813, 0.7263, 0.3858, 0.7176, 0.3875, 0.7059, 0.3954, 0.4824, 0.4, 0.491, 0.4063, 0.4941, 0.4125, 0.491, 0.4171, 0.4824, 0.4188, 0.4706, 0.4171, 0.4588, 0.4125, 0.4502, 0.4063, 0.4471, 0.4, 0.4502, 0.3954, 0.4588, 0.3938, 0.4706, 0.3875, 0.05882, 0.3858, 0.04706, 0.3813, 0.03845, 0.375, 0.03529, 0.3688, 0.03845, 0.3642, 0.04706, 0.3625, 0.05882, 0.325, 0.05882, 0.3233, 0.04706, 0.3188, 0.03845, 0.3125, 0.03529, 0.3063, 0.03845, 0.3017, 0.04706, 0.3, 0.05882, 0.2938, 0.4706, 0.2921, 0.4588, 0.2875, 0.4502, 0.2813, 0.4471, 0.275, 0.4502, 0.2625, 0.05882, 0.2608, 0.04706, 0.2563, 0.03845, 0.25, 0.03529, 0.2438, 0.03845, 0.2392, 0.04706, 0.2375, 0.05882, 0.2392, 0.07059, 0.2438, 0.0792, 0.09768, 0.9206, 0.1031, 0.8824, 0.1983, 0.07059, 0.2, 0.05882, 0.1983, 0.04706, 0.1938, 0.03845, 0.1875, 0.03529, 0.1813, 0.03845, 0.1767, 0.04706, 0.175, 0.05882, 0.125, 0.03529, 0.1188, 0.03845, 0.1142, 0.04706, 0.1125, 0.05882, 0.075, 0.05882, 0.07333, 0.04706, 0.06875, 0.03845, 0.0625, 0.03529, 3.169e-08, 0.0, 1.0, 0.0, 0.9781, 0.8824, 0.9727, 0.8441, 0.9578, 0.8161, 0.95, 0.05882, 0.9483, 0.04706, 0.9438, 0.03845, 0.9375, 0.03529, 0.9313, 0.03845, 0.9267, 0.04706, 0.925, 0.05882, 0.9267, 0.07059, 0.9313, 0.0792, 0.9375, 0.08235, 0.9172, 0.8161, 0.9023, 0.8441, 0.8969, 0.8824, 0.9023, 0.9206, 0.9172, 0.9486, 0.9375, 0.9588, 1.0, 1.0, -6.339e-08, 1.0, 0.6767, 0.7176, 0.6813, 0.7263, 0.6875, 0.7294, 0.6938, 0.7263, 0.6983, 0.7176, 0.7, 0.7059, 0.8, 0.05882, 0.8017, 0.07059, 0.8063, 0.0792, 0.8125, 0.08235, 0.8188, 0.0792, 0.8233, 0.07059, 0.825, 0.05882, 0.8233, 0.04706, 0.8625, 0.05882, 0.8642, 0.07059, 0.8688, 0.0792, 0.875, 0.08235, 0.8813, 0.0792, 0.8858, 0.07059, 0.8875, 0.05882, 0.8858, 0.04706, 0.8813, 0.03845, 0.875, 0.03529, 0.8688, 0.03845, 0.8125, 0.03529, 0.75, 0.03529, 0.7438, 0.03845, 0.7392, 0.04706, 0.7375, 0.05882, 0.7392, 0.07059, 0.7438, 0.0792, 0.75, 0.08235, 0.7563, 0.0792, 0.7608, 0.07059, 0.7625, 0.05882, 0.7313, 0.4706, 0.7296, 0.4588, 0.725, 0.4502, 0.7188, 0.4471, 0.7, 0.05882, 0.6983, 0.04706, 0.6938, 0.03845, 0.6875, 0.03529, 0.6813, 0.03845, 0.6767, 0.04706, 0.675, 0.05882, 0.6767, 0.07059, 0.6813, 0.0792, 0.6813, 0.6855, 0.6767, 0.6941, 0.675, 0.7059, 0.6375, 0.7059, 0.6438, 0.4706, 0.6454, 0.4824, 0.65, 0.491, 0.6562, 0.4941, 0.6625, 0.491, 0.6671, 0.4824, 0.6688, 0.4706, 0.6671, 0.4588, 0.6625, 0.4502, 0.6562, 0.4471, 0.65, 0.4502, 0.6454, 0.4588, 0.6375, 0.05882, 0.6358, 0.04706, 0.6313, 0.03845, 0.625, 0.03529, 0.6188, 0.03845, 0.6142, 0.04706, 0.6125, 0.05882, 0.6142, 0.07059, 0.6188, 0.0792, 0.0, 0.0, 1.0, 0.0, 1.0, 1.0, 0.0, 1.0, 0.0, 0.0, 1.0, 0.0, 1.0, 1.0, 0.0, 1.0, 0.0, 0.0, 1.0, 0.0, 1.0, 1.0, 0.0, 1.0, 0.0, 0.0, 1.0, 0.0, 1.0, 1.0, 0.0, 1.0, 0.0, 0.0, 1.0, 0.0, 1.0, 1.0, 0.0, 1.0, 0.0, 0.0, 1.0, 0.0, 1.0, 1.0, 0.0, 1.0, 0.0, 0.0, 1.0, 0.0, 1.0, 1.0, 0.0, 1.0, 0.0, 0.0, 1.0, 0.0, 1.0, 1.0, 0.0, 1.0, 0.0, 0.0, 1.0, 0.0, 1.0, 1.0, 0.0, 1.0, 0.0, 0.0, 1.0, 0.0, 1.0, 1.0, 0.0, 1.0, 0.0, 0.0, 1.0, 0.0, 1.0, 1.0, 0.0, 1.0, 0.0, 0.0, 1.0, 0.0, 1.0, 1.0, 0.0, 1.0, 0.0, 0.0, 1.0, 0.0, 1.0, 1.0, 0.0, 1.0, 0.0, 0.0, 1.0, 0.0, 1.0, 1.0, 0.0, 1.0, 0.0, 0.0, 1.0, 0.0, 1.0, 1.0, 0.0, 1.0, 0.0, 0.0, 1.0, 0.0, 1.0, 1.0, 0.0, 1.0, 0.0, 0.0, 1.0, 0.0, 1.0, 1.0, 0.0, 1.0, 0.0, 0.0, 1.0, 0.0, 1.0, 1.0, 0.0, 1.0, 0.0, 0.0, 1.0, 0.0, 1.0, 1.0, 0.0, 1.0, 0.0, 0.0, 1.0, 0.0, 1.0, 1.0, 0.0, 1.0, 0.0, 0.0, 1.0, 0.0, 1.0, 1.0, 0.0, 1.0, 0.0, 0.0, 1.0, 0.0, 1.0, 1.0, 0.0, 1.0, 0.0, 0.0, 1.0, 0.0, 1.0, 1.0, 0.0, 1.0, 0.0, 0.0, 1.0, 0.0, 1.0, 1.0, 0.0, 1.0, 0.0, 0.0, 1.0, 0.0, 1.0, 1.0, 0.0, 1.0, 0.0, 0.0, 1.0, 0.0, 1.0, 1.0, 0.0, 1.0, 0.0, 0.0, 1.0, 0.0, 1.0, 1.0, 0.0, 1.0, 0.0, 0.0, 1.0, 0.0, 1.0, 1.0, 0.0, 1.0, 0.0, 0.0, 1.0, 0.0, 1.0, 1.0, 0.0, 1.0, 0.0, 0.0, 1.0, 0.0, 1.0, 1.0, 0.0, 1.0, 0.0, 0.0, 1.0, 0.0, 1.0, 1.0, 0.0, 1.0, 0.0, 0.0, 1.0, 0.0, 1.0, 1.0, 0.0, 1.0, 0.0, 0.0, 1.0, 0.0, 1.0, 1.0, 0.0, 1.0, 0.0, 0.0, 1.0, 0.0, 1.0, 1.0, 0.0, 1.0, 0.0, 0.0, 1.0, 0.0, 1.0, 1.0, 0.0, 1.0, 0.0, 0.0, 1.0, 0.0, 1.0, 1.0, 0.0, 1.0, 0.0, 0.0, 1.0, 0.0, 1.0, 1.0, 0.0, 1.0, 0.0, 0.0, 1.0, 0.0, 1.0, 1.0, 0.0, 1.0, 0.0, 0.0, 1.0, 0.0, 1.0, 1.0, 0.0, 1.0, 0.0, 0.0, 1.0, 0.0, 1.0, 1.0, 0.0, 1.0, 0.0, 0.0, 1.0, 0.0, 1.0, 1.0, 0.0, 1.0, 0.0, 0.0, 1.0, 0.0, 1.0, 1.0, 0.0, 1.0, 0.0, 0.0, 1.0, 0.0, 1.0, 1.0, 0.0, 1.0, 0.0, 0.0, 1.0, 0.0, 1.0, 1.0, 0.0, 1.0, 0.0, 0.0, 1.0, 0.0, 1.0, 1.0, 0.0, 1.0, 0.0, 0.0, 1.0, 0.0, 1.0, 1.0, 0.0, 1.0, 0.0, 0.0, 1.0, 0.0, 1.0, 1.0, 0.0, 1.0, 0.0, 0.0, 1.0, 0.0, 1.0, 1.0, 0.0, 1.0, 0.0, 0.0, 1.0, 0.0, 1.0, 1.0, 0.0, 1.0, 0.0, 0.0, 1.0, 0.0, 1.0, 1.0, 0.0, 1.0, 0.0, 0.0, 1.0, 0.0, 1.0, 1.0, 0.0, 1.0, 0.0, 0.0, 1.0, 0.0, 1.0, 1.0, 0.0, 1.0, 0.0, 0.0, 1.0, 0.0, 1.0, 1.0, 0.0, 1.0, 0.0, 0.0, 1.0, 0.0, 1.0, 1.0, 0.0, 1.0, 0.0, 0.0, 1.0, 0.0, 1.0, 1.0, 0.0, 1.0, 0.0, 0.0, 1.0, 0.0, 1.0, 1.0, 0.0, 1.0, 0.0, 0.0, 1.0, 0.0, 1.0, 1.0, 0.0, 1.0, 0.0, 0.0, 1.0, 0.0, 1.0, 1.0, 0.0, 1.0, 0.0, 0.0, 1.0, 0.0, 1.0, 1.0, 0.0, 1.0, 0.0, 0.0, 1.0, 0.0, 1.0, 1.0, 0.0, 1.0, 0.0, 0.0, 1.0, 0.0, 1.0, 1.0, 0.0, 1.0, 0.0, 0.0, 1.0, 0.0, 1.0, 1.0, 0.0, 1.0, 0.0, 0.0, 1.0, 0.0, 1.0, 1.0, 0.0, 1.0, 0.0, 0.0, 1.0, 0.0, 1.0, 1.0, 0.0, 1.0, 0.0, 0.0, 1.0, 0.0, 1.0, 1.0, 0.0, 1.0, 0.0, 0.0, 1.0, 0.0, 1.0, 1.0, 0.0, 1.0, 0.0, 0.0, 1.0, 0.0, 1.0, 1.0, 0.0, 1.0, 0.0, 0.0, 1.0, 0.0, 1.0, 1.0, 0.0, 1.0, 0.0, 0.0, 1.0, 0.0, 1.0, 1.0, 0.0, 1.0, 0.0, 0.0, 1.0, 0.0, 1.0, 1.0, 0.0, 1.0, 0.0, 0.0, 1.0, 0.0, 1.0, 1.0, 0.0, 1.0, 0.0, 0.0, 1.0, 0.0, 1.0, 1.0, 0.0, 1.0, 0.0, 0.0, 1.0, 0.0, 1.0, 1.0, 0.0, 1.0, 0.0, 0.0, 1.0, 0.0, 1.0, 1.0, 0.0, 1.0, 0.0, 0.0, 1.0, 0.0, 1.0, 1.0, 0.0, 1.0])
me_l298breakout11.materials.append(mat_board)
me_l298breakout11.materials.append(mat_tsilk)
me_l298breakout11.materials.append(mat_bsilk)
me_l298breakout11.use_remesh_preserve_volume = False
me_l298breakout11.use_remesh_preserve_attributes = False
me_l298breakout11.use_mirror_vertex_groups = False
me_l298breakout11.update()

# ---- objects
ob_l298breakout11 = bpy.data.objects.new('L298Breakout11', me_l298breakout11)
ob_camera = bpy.data.objects.new('Camera', cam_camera)

# ---- transforms, parenting, visibility, modifiers, constraints
ob_l298breakout11.location = (0.0, 0.0, 0.0)
ob_l298breakout11.lineart.crease_threshold = 0.0
ob_camera.location = (7.481, -6.508, 5.344)
ob_camera.rotation_euler = (1.109, 0.01082, 0.8149)
ob_camera.lock_rotations_4d = False
ob_camera.empty_display_type = 'ARROWS'
ob_camera.color = (0.0, 0.0, 0.0, 0.0)
ob_camera.display_type = 'WIRE'
ob_camera.lineart.crease_threshold = 0.0

# ---- collection membership
col_collection_1.objects.link(ob_l298breakout11)
col_collection_1.objects.link(ob_camera)

# ---- scene / render settings (as saved in the file)
scene.camera = ob_camera
scene.frame_start = 1; scene.frame_end = 250; scene.frame_set(1)
scene.render.engine = 'BLENDER_EEVEE_NEXT'
scene.render.resolution_percentage = 50
scene.render.dither_intensity = 0.0
scene.cycles.use_denoising = False
scene.cycles.samples = 10
scene.cycles.sampling_pattern = 'TABULATED_SOBOL'
scene.cycles.light_sampling_threshold = 0.0
scene.cycles.use_adaptive_sampling = False
scene.cycles.use_light_tree = False
scene.cycles.blur_glossy = 0.0
scene.cycles.pixel_filter_type = 'GAUSSIAN'
scene.cycles.sample_clamp_indirect = 0.0
scene.view_settings.view_transform = 'Raw'
bpy.context.view_layer.update()

# ---- added for rendering (the .blend has no usable light): sun
light_auto_sun = bpy.data.lights.new('AutoSun', 'SUN')
light_auto_sun.energy = 3.0
light_auto_sun.angle = 0.0523599
ob_auto_sun = bpy.data.objects.new('AutoSun', light_auto_sun)
scene.collection.objects.link(ob_auto_sun)
ob_auto_sun.rotation_euler = (0.872665, 0.174533, 0.523599)
bpy.context.view_layer.update()
